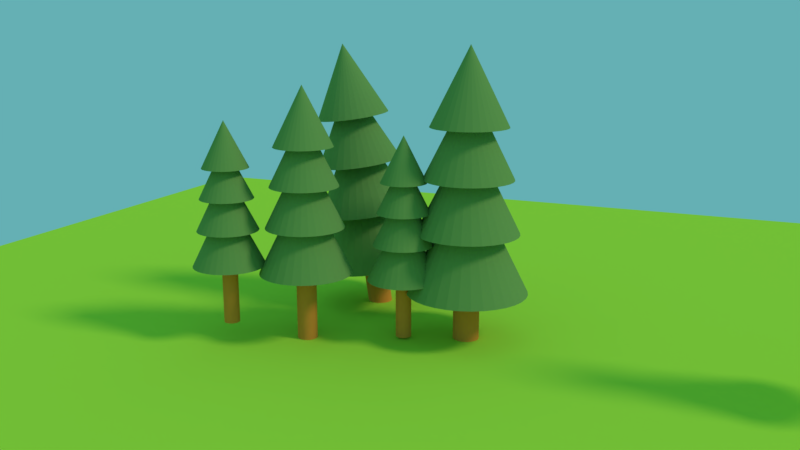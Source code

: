 # Source: trees1course.blend  (saved by Blender 2.78.0; exported with 4.5.12 LTS)
import bpy
from mathutils import Matrix  # noqa: F401  (used for matrix-valued properties, if any)

bpy.ops.wm.read_factory_settings(use_empty=True)
scene = bpy.context.scene
scene.name = 'Scene'

# ---- collections
col_collection_1 = bpy.data.collections.new('Collection 1'); scene.collection.children.link(col_collection_1)

# ---- materials (node trees are filled in below, after node groups)
mat_leaves = bpy.data.materials.new('leaves')
mat_leaves.alpha_threshold = 0.0
mat_leaves.diffuse_color = (0.4397, 0.7991, 0.1981, 1.0)
mat_leaves.roughness = 0.5
mat_wood = bpy.data.materials.new('wood')
mat_wood.alpha_threshold = 0.0
mat_wood.roughness = 0.5
mat_material_001 = bpy.data.materials.new('Material.001')
mat_material_001.alpha_threshold = 0.0
mat_material_001.roughness = 0.5

# ---- material node trees
mat_leaves.use_nodes = True; mat_leaves.node_tree.nodes.clear()
_N = mat_leaves.node_tree.nodes; _L = mat_leaves.node_tree.links
n0 = _N.new('ShaderNodeOutputMaterial'); n0.name = 'Material Output'; n0.location = (300, 300)
n1 = _N.new('ShaderNodeBsdfDiffuse'); n1.name = 'Diffuse BSDF'; n1.location = (10, 300)
n1.inputs[0].default_value = (0.1919, 0.3424, 0.08935, 1.0)
_L.new(n1.outputs[0], n0.inputs[0])
n0.is_active_output = True
mat_wood.use_nodes = True; mat_wood.node_tree.nodes.clear()
_N = mat_wood.node_tree.nodes; _L = mat_wood.node_tree.links
n0 = _N.new('ShaderNodeOutputMaterial'); n0.name = 'Material Output'; n0.location = (300, 300)
n1 = _N.new('ShaderNodeBsdfDiffuse'); n1.name = 'Diffuse BSDF'; n1.location = (10, 300)
n1.inputs[0].default_value = (0.8829, 0.2831, 0.04302, 1.0)
_L.new(n1.outputs[0], n0.inputs[0])
n0.is_active_output = True
mat_material_001.use_nodes = True; mat_material_001.node_tree.nodes.clear()
_N = mat_material_001.node_tree.nodes; _L = mat_material_001.node_tree.links
n0 = _N.new('ShaderNodeOutputMaterial'); n0.name = 'Material Output'; n0.location = (300, 300)
n1 = _N.new('ShaderNodeBsdfDiffuse'); n1.name = 'Diffuse BSDF'; n1.location = (10, 300)
n1.inputs[0].default_value = (0.4823, 0.8, 0.05557, 1.0)
_L.new(n1.outputs[0], n0.inputs[0])
n0.is_active_output = True

# ---- world
world_world = bpy.data.worlds.new('World'); scene.world = world_world
world_world.color = (0.1295, 0.432, 0.4575)
world_world.use_sun_shadow = False
world_world.sun_shadow_jitter_overblur = 0.0
world_world.cycles.sampling_method = 'MANUAL'

# ---- cameras
cam_camera = bpy.data.cameras.new('Camera')
cam_camera.clip_end = 100.0
cam_camera.lens = 35.0
cam_camera.sensor_width = 32.0
cam_camera.sensor_height = 18.0
cam_camera.ortho_scale = 7.314
cam_camera.dof.focus_distance = 0.0

# ---- lights
light_lamp = bpy.data.lights.new('Lamp', 'SUN')
light_lamp.transmission_factor = 0.0
light_lamp.cutoff_distance = 30.0
light_lamp.angle = 0.1993
light_lamp.energy = 1.0
light_lamp.shadow_buffer_clip_start = 1.001
light_lamp.shadow_soft_size = 0.1
light_lamp.shadow_cascade_max_distance = 1000.0

# ---- meshes
me_cone_007 = bpy.data.meshes.new('Cone.007')
me_cone_007.from_pydata([(-9.724e-08, 0.3384, -3.684), (-9.724e-08, 0.3384, -0.9763), (0.06602, 0.3319, -3.684), (0.06602, 0.3319, -0.9763), (0.1295, 0.3126, -3.684), (0.1295, 0.3126, -0.9763), (0.188, 0.2814, -3.684), (0.188, 0.2814, -0.9763), (0.2393, 0.2393, -3.684), (0.2393, 0.2393, -0.9763), (0.2814, 0.188, -3.684), (0.2814, 0.188, -0.9763), (0.3126, 0.1295, -3.684), (0.3126, 0.1295, -0.9763), (0.3319, 0.06602, -3.684), (0.3319, 0.06602, -0.9763), (0.3384, -2.618e-07, -3.684), (0.3384, -2.618e-07, -0.9763), (0.3319, -0.06602, -3.684), (0.3319, -0.06602, -0.9763), (0.3126, -0.1295, -3.684), (0.3126, -0.1295, -0.9763), (0.2814, -0.188, -3.684), (0.2814, -0.188, -0.9763), (0.2393, -0.2393, -3.684), (0.2393, -0.2393, -0.9763), (0.188, -0.2814, -3.684), (0.188, -0.2814, -0.9763), (0.1295, -0.3126, -3.684), (0.1295, -0.3126, -0.9763), (0.06602, -0.3319, -3.684), (0.06602, -0.3319, -0.9763), (-2.075e-07, -0.3384, -3.684), (-2.075e-07, -0.3384, -0.9763), (-0.06602, -0.3319, -3.684), (-0.06602, -0.3319, -0.9763), (-0.1295, -0.3126, -3.684), (-0.1295, -0.3126, -0.9763), (-0.188, -0.2814, -3.684), (-0.188, -0.2814, -0.9763), (-0.2393, -0.2393, -3.684), (-0.2393, -0.2393, -0.9763), (-0.2814, -0.188, -3.684), (-0.2814, -0.188, -0.9763), (-0.3126, -0.1295, -3.684), (-0.3126, -0.1295, -0.9763), (-0.3319, -0.06602, -3.684), (-0.3319, -0.06602, -0.9763), (-0.3384, 3.936e-08, -3.684), (-0.3384, 3.936e-08, -0.9763), (-0.3319, 0.06602, -3.684), (-0.3319, 0.06602, -0.9763), (-0.3126, 0.1295, -3.684), (-0.3126, 0.1295, -0.9763), (-0.2814, 0.188, -3.684), (-0.2814, 0.188, -0.9763), (-0.2393, 0.2393, -3.684), (-0.2393, 0.2393, -0.9763), (-0.188, 0.2814, -3.684), (-0.188, 0.2814, -0.9763), (-0.1295, 0.3126, -3.684), (-0.1295, 0.3126, -0.9763), (-0.06602, 0.3319, -3.684), (-0.06602, 0.3319, -0.9763), (-9.724e-08, 1.567, -1.123), (0.3057, 1.537, -1.123), (0.5997, 1.448, -1.123), (0.8706, 1.303, -1.123), (1.108, 1.108, -1.123), (1.303, 0.8706, -1.123), (1.448, 0.5997, -1.123), (1.537, 0.3057, -1.123), (1.567, -1.691e-07, -1.123), (-9.724e-08, -2.874e-07, 2.011), (1.537, -0.3057, -1.123), (1.448, -0.5997, -1.123), (1.303, -0.8706, -1.123), (1.108, -1.108, -1.123), (0.8706, -1.303, -1.123), (0.5997, -1.448, -1.123), (0.3057, -1.537, -1.123), (-6.078e-07, -1.567, -1.123), (-0.3057, -1.537, -1.123), (-0.5997, -1.448, -1.123), (-0.8706, -1.303, -1.123), (-1.108, -1.108, -1.123), (-1.303, -0.8706, -1.123), (-1.448, -0.5997, -1.123), (-1.537, -0.3057, -1.123), (-1.567, 1.226e-06, -1.123), (-1.537, 0.3057, -1.123), (-1.448, 0.5997, -1.123), (-1.303, 0.8706, -1.123), (-1.108, 1.108, -1.123), (-0.8706, 1.303, -1.123), (-0.5997, 1.448, -1.123), (-0.3057, 1.537, -1.123), (-9.724e-08, 1.328, 0.4228), (0.2591, 1.302, 0.4228), (0.5082, 1.227, 0.4228), (0.7378, 1.104, 0.4228), (0.939, 0.939, 0.4228), (1.104, 0.7378, 0.4228), (1.227, 0.5082, 0.4228), (1.302, 0.2591, 0.4228), (1.328, -1.871e-07, 0.4228), (-9.724e-08, -2.874e-07, 3.079), (1.302, -0.2591, 0.4228), (1.227, -0.5082, 0.4228), (1.104, -0.7378, 0.4228), (0.939, -0.939, 0.4228), (0.7378, -1.104, 0.4228), (0.5082, -1.227, 0.4228), (0.2591, -1.302, 0.4228), (-5.3e-07, -1.328, 0.4228), (-0.2591, -1.302, 0.4228), (-0.5082, -1.227, 0.4228), (-0.7378, -1.104, 0.4228), (-0.939, -0.939, 0.4228), (-1.104, -0.7378, 0.4228), (-1.227, -0.5082, 0.4228), (-1.302, -0.2591, 0.4228), (-1.328, 9.949e-07, 0.4228), (-1.302, 0.2591, 0.4228), (-1.227, 0.5082, 0.4228), (-1.104, 0.7378, 0.4228), (-0.939, 0.939, 0.4228), (-0.7378, 1.104, 0.4228), (-0.5082, 1.227, 0.4228), (-0.2591, 1.302, 0.4228), (-9.724e-08, 1.159, 1.803), (0.2261, 1.137, 1.803), (0.4435, 1.071, 1.803), (0.6439, 0.9636, 1.803), (0.8195, 0.8195, 1.803), (0.9636, 0.6439, 1.803), (1.071, 0.4435, 1.803), (1.137, 0.2261, 1.803), (1.159, -1.999e-07, 1.803), (-9.724e-08, -2.874e-07, 4.121), (1.137, -0.2261, 1.803), (1.071, -0.4435, 1.803), (0.9636, -0.6439, 1.803), (0.8195, -0.8195, 1.803), (0.6439, -0.9636, 1.803), (0.4435, -1.071, 1.803), (0.2261, -1.137, 1.803), (-4.749e-07, -1.159, 1.803), (-0.2261, -1.137, 1.803), (-0.4435, -1.071, 1.803), (-0.6439, -0.9636, 1.803), (-0.8195, -0.8195, 1.803), (-0.9636, -0.6439, 1.803), (-1.071, -0.4435, 1.803), (-1.137, -0.2261, 1.803), (-1.159, 8.317e-07, 1.803), (-1.137, 0.2261, 1.803), (-1.071, 0.4435, 1.803), (-0.9636, 0.6439, 1.803), (-0.8195, 0.8195, 1.803), (-0.6439, 0.9636, 1.803), (-0.4435, 1.071, 1.803), (-0.2261, 1.137, 1.803), (-9.724e-08, 1.0, 3.11), (0.1951, 0.9808, 3.11), (0.3827, 0.9239, 3.11), (0.5556, 0.8315, 3.11), (0.7071, 0.7071, 3.11), (0.8315, 0.5556, 3.11), (0.9239, 0.3827, 3.11), (0.9808, 0.1951, 3.11), (1.0, -2.119e-07, 3.11), (-9.724e-08, -2.874e-07, 5.11), (0.9808, -0.1951, 3.11), (0.9239, -0.3827, 3.11), (0.8315, -0.5556, 3.11), (0.7071, -0.7071, 3.11), (0.5556, -0.8315, 3.11), (0.3827, -0.9239, 3.11), (0.1951, -0.9808, 3.11), (-4.231e-07, -1.0, 3.11), (-0.1951, -0.9808, 3.11), (-0.3827, -0.9239, 3.11), (-0.5556, -0.8315, 3.11), (-0.7071, -0.7071, 3.11), (-0.8315, -0.5556, 3.11), (-0.9239, -0.3827, 3.11), (-0.9808, -0.1951, 3.11), (-1.0, 6.782e-07, 3.11), (-0.9808, 0.1951, 3.11), (-0.9239, 0.3827, 3.11), (-0.8315, 0.5556, 3.11), (-0.7071, 0.7071, 3.11), (-0.5556, 0.8315, 3.11), (-0.3827, 0.9239, 3.11), (-0.1951, 0.9808, 3.11)], [], [(0, 1, 3, 2), (2, 3, 5, 4), (4, 5, 7, 6), (6, 7, 9, 8), (8, 9, 11, 10), (10, 11, 13, 12), (12, 13, 15, 14), (14, 15, 17, 16), (16, 17, 19, 18), (18, 19, 21, 20), (20, 21, 23, 22), (22, 23, 25, 24), (24, 25, 27, 26), (26, 27, 29, 28), (28, 29, 31, 30), (30, 31, 33, 32), (32, 33, 35, 34), (34, 35, 37, 36), (36, 37, 39, 38), (38, 39, 41, 40), (40, 41, 43, 42), (42, 43, 45, 44), (44, 45, 47, 46), (46, 47, 49, 48), (48, 49, 51, 50), (50, 51, 53, 52), (52, 53, 55, 54), (54, 55, 57, 56), (56, 57, 59, 58), (58, 59, 61, 60), (3, 1, 63, 61, 59, 57, 55, 53, 51, 49, 47, 45, 43, 41, 39, 37, 35, 33, 31, 29, 27, 25, 23, 21, 19, 17, 15, 13, 11, 9, 7, 5), (60, 61, 63, 62), (62, 63, 1, 0), (0, 2, 4, 6, 8, 10, 12, 14, 16, 18, 20, 22, 24, 26, 28, 30, 32, 34, 36, 38, 40, 42, 44, 46, 48, 50, 52, 54, 56, 58, 60, 62), (64, 73, 65), (65, 73, 66), (66, 73, 67), (67, 73, 68), (68, 73, 69), (69, 73, 70), (70, 73, 71), (71, 73, 72), (72, 73, 74), (74, 73, 75), (75, 73, 76), (76, 73, 77), (77, 73, 78), (78, 73, 79), (79, 73, 80), (80, 73, 81), (81, 73, 82), (82, 73, 83), (83, 73, 84), (84, 73, 85), (85, 73, 86), (86, 73, 87), (87, 73, 88), (88, 73, 89), (89, 73, 90), (90, 73, 91), (91, 73, 92), (92, 73, 93), (93, 73, 94), (94, 73, 95), (95, 73, 96), (96, 73, 64), (64, 65, 66, 67, 68, 69, 70, 71, 72, 74, 75, 76, 77, 78, 79, 80, 81, 82, 83, 84, 85, 86, 87, 88, 89, 90, 91, 92, 93, 94, 95, 96), (97, 106, 98), (98, 106, 99), (99, 106, 100), (100, 106, 101), (101, 106, 102), (102, 106, 103), (103, 106, 104), (104, 106, 105), (105, 106, 107), (107, 106, 108), (108, 106, 109), (109, 106, 110), (110, 106, 111), (111, 106, 112), (112, 106, 113), (113, 106, 114), (114, 106, 115), (115, 106, 116), (116, 106, 117), (117, 106, 118), (118, 106, 119), (119, 106, 120), (120, 106, 121), (121, 106, 122), (122, 106, 123), (123, 106, 124), (124, 106, 125), (125, 106, 126), (126, 106, 127), (127, 106, 128), (128, 106, 129), (129, 106, 97), (97, 98, 99, 100, 101, 102, 103, 104, 105, 107, 108, 109, 110, 111, 112, 113, 114, 115, 116, 117, 118, 119, 120, 121, 122, 123, 124, 125, 126, 127, 128, 129), (130, 139, 131), (131, 139, 132), (132, 139, 133), (133, 139, 134), (134, 139, 135), (135, 139, 136), (136, 139, 137), (137, 139, 138), (138, 139, 140), (140, 139, 141), (141, 139, 142), (142, 139, 143), (143, 139, 144), (144, 139, 145), (145, 139, 146), (146, 139, 147), (147, 139, 148), (148, 139, 149), (149, 139, 150), (150, 139, 151), (151, 139, 152), (152, 139, 153), (153, 139, 154), (154, 139, 155), (155, 139, 156), (156, 139, 157), (157, 139, 158), (158, 139, 159), (159, 139, 160), (160, 139, 161), (161, 139, 162), (162, 139, 130), (130, 131, 132, 133, 134, 135, 136, 137, 138, 140, 141, 142, 143, 144, 145, 146, 147, 148, 149, 150, 151, 152, 153, 154, 155, 156, 157, 158, 159, 160, 161, 162), (163, 172, 164), (164, 172, 165), (165, 172, 166), (166, 172, 167), (167, 172, 168), (168, 172, 169), (169, 172, 170), (170, 172, 171), (171, 172, 173), (173, 172, 174), (174, 172, 175), (175, 172, 176), (176, 172, 177), (177, 172, 178), (178, 172, 179), (179, 172, 180), (180, 172, 181), (181, 172, 182), (182, 172, 183), (183, 172, 184), (184, 172, 185), (185, 172, 186), (186, 172, 187), (187, 172, 188), (188, 172, 189), (189, 172, 190), (190, 172, 191), (191, 172, 192), (192, 172, 193), (193, 172, 194), (194, 172, 195), (195, 172, 163), (163, 164, 165, 166, 167, 168, 169, 170, 171, 173, 174, 175, 176, 177, 178, 179, 180, 181, 182, 183, 184, 185, 186, 187, 188, 189, 190, 191, 192, 193, 194, 195)])
me_cone_007.polygons.foreach_set('material_index', [1, 1, 1, 1, 1, 1, 1, 1, 1, 1, 1, 1, 1, 1, 1, 1, 1, 1, 1, 1, 1, 1, 1, 1, 1, 1, 1, 1, 1, 1, 1, 1, 1, 1, 0, 0, 0, 0, 0, 0, 0, 0, 0, 0, 0, 0, 0, 0, 0, 0, 0, 0, 0, 0, 0, 0, 0, 0, 0, 0, 0, 0, 0, 0, 0, 0, 0, 0, 0, 0, 0, 0, 0, 0, 0, 0, 0, 0, 0, 0, 0, 0, 0, 0, 0, 0, 0, 0, 0, 0, 0, 0, 0, 0, 0, 0, 0, 0, 0, 0, 0, 0, 0, 0, 0, 0, 0, 0, 0, 0, 0, 0, 0, 0, 0, 0, 0, 0, 0, 0, 0, 0, 0, 0, 0, 0, 0, 0, 0, 0, 0, 0, 0, 0, 0, 0, 0, 0, 0, 0, 0, 0, 0, 0, 0, 0, 0, 0, 0, 0, 0, 0, 0, 0, 0, 0, 0, 0, 0, 0, 0, 0, 0, 0, 0, 0])
me_cone_007.materials.append(mat_leaves)
me_cone_007.materials.append(mat_wood)
me_cone_007.use_remesh_preserve_volume = False
me_cone_007.use_remesh_preserve_attributes = False
me_cone_007.use_mirror_vertex_groups = False
me_cone_007.update()
me_cone_006 = bpy.data.meshes.new('Cone.006')
me_cone_006.from_pydata([(-9.724e-08, 0.3384, -3.684), (-9.724e-08, 0.3384, -0.9763), (0.06602, 0.3319, -3.684), (0.06602, 0.3319, -0.9763), (0.1295, 0.3126, -3.684), (0.1295, 0.3126, -0.9763), (0.188, 0.2814, -3.684), (0.188, 0.2814, -0.9763), (0.2393, 0.2393, -3.684), (0.2393, 0.2393, -0.9763), (0.2814, 0.188, -3.684), (0.2814, 0.188, -0.9763), (0.3126, 0.1295, -3.684), (0.3126, 0.1295, -0.9763), (0.3319, 0.06602, -3.684), (0.3319, 0.06602, -0.9763), (0.3384, -2.618e-07, -3.684), (0.3384, -2.618e-07, -0.9763), (0.3319, -0.06602, -3.684), (0.3319, -0.06602, -0.9763), (0.3126, -0.1295, -3.684), (0.3126, -0.1295, -0.9763), (0.2814, -0.188, -3.684), (0.2814, -0.188, -0.9763), (0.2393, -0.2393, -3.684), (0.2393, -0.2393, -0.9763), (0.188, -0.2814, -3.684), (0.188, -0.2814, -0.9763), (0.1295, -0.3126, -3.684), (0.1295, -0.3126, -0.9763), (0.06602, -0.3319, -3.684), (0.06602, -0.3319, -0.9763), (-2.075e-07, -0.3384, -3.684), (-2.075e-07, -0.3384, -0.9763), (-0.06602, -0.3319, -3.684), (-0.06602, -0.3319, -0.9763), (-0.1295, -0.3126, -3.684), (-0.1295, -0.3126, -0.9763), (-0.188, -0.2814, -3.684), (-0.188, -0.2814, -0.9763), (-0.2393, -0.2393, -3.684), (-0.2393, -0.2393, -0.9763), (-0.2814, -0.188, -3.684), (-0.2814, -0.188, -0.9763), (-0.3126, -0.1295, -3.684), (-0.3126, -0.1295, -0.9763), (-0.3319, -0.06602, -3.684), (-0.3319, -0.06602, -0.9763), (-0.3384, 3.936e-08, -3.684), (-0.3384, 3.936e-08, -0.9763), (-0.3319, 0.06602, -3.684), (-0.3319, 0.06602, -0.9763), (-0.3126, 0.1295, -3.684), (-0.3126, 0.1295, -0.9763), (-0.2814, 0.188, -3.684), (-0.2814, 0.188, -0.9763), (-0.2393, 0.2393, -3.684), (-0.2393, 0.2393, -0.9763), (-0.188, 0.2814, -3.684), (-0.188, 0.2814, -0.9763), (-0.1295, 0.3126, -3.684), (-0.1295, 0.3126, -0.9763), (-0.06602, 0.3319, -3.684), (-0.06602, 0.3319, -0.9763), (-9.724e-08, 1.567, -1.123), (0.3057, 1.537, -1.123), (0.5997, 1.448, -1.123), (0.8706, 1.303, -1.123), (1.108, 1.108, -1.123), (1.303, 0.8706, -1.123), (1.448, 0.5997, -1.123), (1.537, 0.3057, -1.123), (1.567, -1.691e-07, -1.123), (-9.724e-08, -2.874e-07, 2.011), (1.537, -0.3057, -1.123), (1.448, -0.5997, -1.123), (1.303, -0.8706, -1.123), (1.108, -1.108, -1.123), (0.8706, -1.303, -1.123), (0.5997, -1.448, -1.123), (0.3057, -1.537, -1.123), (-6.078e-07, -1.567, -1.123), (-0.3057, -1.537, -1.123), (-0.5997, -1.448, -1.123), (-0.8706, -1.303, -1.123), (-1.108, -1.108, -1.123), (-1.303, -0.8706, -1.123), (-1.448, -0.5997, -1.123), (-1.537, -0.3057, -1.123), (-1.567, 1.226e-06, -1.123), (-1.537, 0.3057, -1.123), (-1.448, 0.5997, -1.123), (-1.303, 0.8706, -1.123), (-1.108, 1.108, -1.123), (-0.8706, 1.303, -1.123), (-0.5997, 1.448, -1.123), (-0.3057, 1.537, -1.123), (-9.724e-08, 1.328, 0.4228), (0.2591, 1.302, 0.4228), (0.5082, 1.227, 0.4228), (0.7378, 1.104, 0.4228), (0.939, 0.939, 0.4228), (1.104, 0.7378, 0.4228), (1.227, 0.5082, 0.4228), (1.302, 0.2591, 0.4228), (1.328, -1.871e-07, 0.4228), (-9.724e-08, -2.874e-07, 3.079), (1.302, -0.2591, 0.4228), (1.227, -0.5082, 0.4228), (1.104, -0.7378, 0.4228), (0.939, -0.939, 0.4228), (0.7378, -1.104, 0.4228), (0.5082, -1.227, 0.4228), (0.2591, -1.302, 0.4228), (-5.3e-07, -1.328, 0.4228), (-0.2591, -1.302, 0.4228), (-0.5082, -1.227, 0.4228), (-0.7378, -1.104, 0.4228), (-0.939, -0.939, 0.4228), (-1.104, -0.7378, 0.4228), (-1.227, -0.5082, 0.4228), (-1.302, -0.2591, 0.4228), (-1.328, 9.949e-07, 0.4228), (-1.302, 0.2591, 0.4228), (-1.227, 0.5082, 0.4228), (-1.104, 0.7378, 0.4228), (-0.939, 0.939, 0.4228), (-0.7378, 1.104, 0.4228), (-0.5082, 1.227, 0.4228), (-0.2591, 1.302, 0.4228), (-9.724e-08, 1.159, 1.803), (0.2261, 1.137, 1.803), (0.4435, 1.071, 1.803), (0.6439, 0.9636, 1.803), (0.8195, 0.8195, 1.803), (0.9636, 0.6439, 1.803), (1.071, 0.4435, 1.803), (1.137, 0.2261, 1.803), (1.159, -1.999e-07, 1.803), (-9.724e-08, -2.874e-07, 4.121), (1.137, -0.2261, 1.803), (1.071, -0.4435, 1.803), (0.9636, -0.6439, 1.803), (0.8195, -0.8195, 1.803), (0.6439, -0.9636, 1.803), (0.4435, -1.071, 1.803), (0.2261, -1.137, 1.803), (-4.749e-07, -1.159, 1.803), (-0.2261, -1.137, 1.803), (-0.4435, -1.071, 1.803), (-0.6439, -0.9636, 1.803), (-0.8195, -0.8195, 1.803), (-0.9636, -0.6439, 1.803), (-1.071, -0.4435, 1.803), (-1.137, -0.2261, 1.803), (-1.159, 8.317e-07, 1.803), (-1.137, 0.2261, 1.803), (-1.071, 0.4435, 1.803), (-0.9636, 0.6439, 1.803), (-0.8195, 0.8195, 1.803), (-0.6439, 0.9636, 1.803), (-0.4435, 1.071, 1.803), (-0.2261, 1.137, 1.803), (-9.724e-08, 1.0, 3.11), (0.1951, 0.9808, 3.11), (0.3827, 0.9239, 3.11), (0.5556, 0.8315, 3.11), (0.7071, 0.7071, 3.11), (0.8315, 0.5556, 3.11), (0.9239, 0.3827, 3.11), (0.9808, 0.1951, 3.11), (1.0, -2.119e-07, 3.11), (-9.724e-08, -2.874e-07, 5.11), (0.9808, -0.1951, 3.11), (0.9239, -0.3827, 3.11), (0.8315, -0.5556, 3.11), (0.7071, -0.7071, 3.11), (0.5556, -0.8315, 3.11), (0.3827, -0.9239, 3.11), (0.1951, -0.9808, 3.11), (-4.231e-07, -1.0, 3.11), (-0.1951, -0.9808, 3.11), (-0.3827, -0.9239, 3.11), (-0.5556, -0.8315, 3.11), (-0.7071, -0.7071, 3.11), (-0.8315, -0.5556, 3.11), (-0.9239, -0.3827, 3.11), (-0.9808, -0.1951, 3.11), (-1.0, 6.782e-07, 3.11), (-0.9808, 0.1951, 3.11), (-0.9239, 0.3827, 3.11), (-0.8315, 0.5556, 3.11), (-0.7071, 0.7071, 3.11), (-0.5556, 0.8315, 3.11), (-0.3827, 0.9239, 3.11), (-0.1951, 0.9808, 3.11)], [], [(0, 1, 3, 2), (2, 3, 5, 4), (4, 5, 7, 6), (6, 7, 9, 8), (8, 9, 11, 10), (10, 11, 13, 12), (12, 13, 15, 14), (14, 15, 17, 16), (16, 17, 19, 18), (18, 19, 21, 20), (20, 21, 23, 22), (22, 23, 25, 24), (24, 25, 27, 26), (26, 27, 29, 28), (28, 29, 31, 30), (30, 31, 33, 32), (32, 33, 35, 34), (34, 35, 37, 36), (36, 37, 39, 38), (38, 39, 41, 40), (40, 41, 43, 42), (42, 43, 45, 44), (44, 45, 47, 46), (46, 47, 49, 48), (48, 49, 51, 50), (50, 51, 53, 52), (52, 53, 55, 54), (54, 55, 57, 56), (56, 57, 59, 58), (58, 59, 61, 60), (3, 1, 63, 61, 59, 57, 55, 53, 51, 49, 47, 45, 43, 41, 39, 37, 35, 33, 31, 29, 27, 25, 23, 21, 19, 17, 15, 13, 11, 9, 7, 5), (60, 61, 63, 62), (62, 63, 1, 0), (0, 2, 4, 6, 8, 10, 12, 14, 16, 18, 20, 22, 24, 26, 28, 30, 32, 34, 36, 38, 40, 42, 44, 46, 48, 50, 52, 54, 56, 58, 60, 62), (64, 73, 65), (65, 73, 66), (66, 73, 67), (67, 73, 68), (68, 73, 69), (69, 73, 70), (70, 73, 71), (71, 73, 72), (72, 73, 74), (74, 73, 75), (75, 73, 76), (76, 73, 77), (77, 73, 78), (78, 73, 79), (79, 73, 80), (80, 73, 81), (81, 73, 82), (82, 73, 83), (83, 73, 84), (84, 73, 85), (85, 73, 86), (86, 73, 87), (87, 73, 88), (88, 73, 89), (89, 73, 90), (90, 73, 91), (91, 73, 92), (92, 73, 93), (93, 73, 94), (94, 73, 95), (95, 73, 96), (96, 73, 64), (64, 65, 66, 67, 68, 69, 70, 71, 72, 74, 75, 76, 77, 78, 79, 80, 81, 82, 83, 84, 85, 86, 87, 88, 89, 90, 91, 92, 93, 94, 95, 96), (97, 106, 98), (98, 106, 99), (99, 106, 100), (100, 106, 101), (101, 106, 102), (102, 106, 103), (103, 106, 104), (104, 106, 105), (105, 106, 107), (107, 106, 108), (108, 106, 109), (109, 106, 110), (110, 106, 111), (111, 106, 112), (112, 106, 113), (113, 106, 114), (114, 106, 115), (115, 106, 116), (116, 106, 117), (117, 106, 118), (118, 106, 119), (119, 106, 120), (120, 106, 121), (121, 106, 122), (122, 106, 123), (123, 106, 124), (124, 106, 125), (125, 106, 126), (126, 106, 127), (127, 106, 128), (128, 106, 129), (129, 106, 97), (97, 98, 99, 100, 101, 102, 103, 104, 105, 107, 108, 109, 110, 111, 112, 113, 114, 115, 116, 117, 118, 119, 120, 121, 122, 123, 124, 125, 126, 127, 128, 129), (130, 139, 131), (131, 139, 132), (132, 139, 133), (133, 139, 134), (134, 139, 135), (135, 139, 136), (136, 139, 137), (137, 139, 138), (138, 139, 140), (140, 139, 141), (141, 139, 142), (142, 139, 143), (143, 139, 144), (144, 139, 145), (145, 139, 146), (146, 139, 147), (147, 139, 148), (148, 139, 149), (149, 139, 150), (150, 139, 151), (151, 139, 152), (152, 139, 153), (153, 139, 154), (154, 139, 155), (155, 139, 156), (156, 139, 157), (157, 139, 158), (158, 139, 159), (159, 139, 160), (160, 139, 161), (161, 139, 162), (162, 139, 130), (130, 131, 132, 133, 134, 135, 136, 137, 138, 140, 141, 142, 143, 144, 145, 146, 147, 148, 149, 150, 151, 152, 153, 154, 155, 156, 157, 158, 159, 160, 161, 162), (163, 172, 164), (164, 172, 165), (165, 172, 166), (166, 172, 167), (167, 172, 168), (168, 172, 169), (169, 172, 170), (170, 172, 171), (171, 172, 173), (173, 172, 174), (174, 172, 175), (175, 172, 176), (176, 172, 177), (177, 172, 178), (178, 172, 179), (179, 172, 180), (180, 172, 181), (181, 172, 182), (182, 172, 183), (183, 172, 184), (184, 172, 185), (185, 172, 186), (186, 172, 187), (187, 172, 188), (188, 172, 189), (189, 172, 190), (190, 172, 191), (191, 172, 192), (192, 172, 193), (193, 172, 194), (194, 172, 195), (195, 172, 163), (163, 164, 165, 166, 167, 168, 169, 170, 171, 173, 174, 175, 176, 177, 178, 179, 180, 181, 182, 183, 184, 185, 186, 187, 188, 189, 190, 191, 192, 193, 194, 195)])
me_cone_006.polygons.foreach_set('material_index', [1, 1, 1, 1, 1, 1, 1, 1, 1, 1, 1, 1, 1, 1, 1, 1, 1, 1, 1, 1, 1, 1, 1, 1, 1, 1, 1, 1, 1, 1, 1, 1, 1, 1, 0, 0, 0, 0, 0, 0, 0, 0, 0, 0, 0, 0, 0, 0, 0, 0, 0, 0, 0, 0, 0, 0, 0, 0, 0, 0, 0, 0, 0, 0, 0, 0, 0, 0, 0, 0, 0, 0, 0, 0, 0, 0, 0, 0, 0, 0, 0, 0, 0, 0, 0, 0, 0, 0, 0, 0, 0, 0, 0, 0, 0, 0, 0, 0, 0, 0, 0, 0, 0, 0, 0, 0, 0, 0, 0, 0, 0, 0, 0, 0, 0, 0, 0, 0, 0, 0, 0, 0, 0, 0, 0, 0, 0, 0, 0, 0, 0, 0, 0, 0, 0, 0, 0, 0, 0, 0, 0, 0, 0, 0, 0, 0, 0, 0, 0, 0, 0, 0, 0, 0, 0, 0, 0, 0, 0, 0, 0, 0, 0, 0, 0, 0])
me_cone_006.materials.append(mat_leaves)
me_cone_006.materials.append(mat_wood)
me_cone_006.use_remesh_preserve_volume = False
me_cone_006.use_remesh_preserve_attributes = False
me_cone_006.use_mirror_vertex_groups = False
me_cone_006.update()
me_cone_005 = bpy.data.meshes.new('Cone.005')
me_cone_005.from_pydata([(-9.724e-08, 0.3384, -3.684), (-9.724e-08, 0.3384, -0.9763), (0.06602, 0.3319, -3.684), (0.06602, 0.3319, -0.9763), (0.1295, 0.3126, -3.684), (0.1295, 0.3126, -0.9763), (0.188, 0.2814, -3.684), (0.188, 0.2814, -0.9763), (0.2393, 0.2393, -3.684), (0.2393, 0.2393, -0.9763), (0.2814, 0.188, -3.684), (0.2814, 0.188, -0.9763), (0.3126, 0.1295, -3.684), (0.3126, 0.1295, -0.9763), (0.3319, 0.06602, -3.684), (0.3319, 0.06602, -0.9763), (0.3384, -2.618e-07, -3.684), (0.3384, -2.618e-07, -0.9763), (0.3319, -0.06602, -3.684), (0.3319, -0.06602, -0.9763), (0.3126, -0.1295, -3.684), (0.3126, -0.1295, -0.9763), (0.2814, -0.188, -3.684), (0.2814, -0.188, -0.9763), (0.2393, -0.2393, -3.684), (0.2393, -0.2393, -0.9763), (0.188, -0.2814, -3.684), (0.188, -0.2814, -0.9763), (0.1295, -0.3126, -3.684), (0.1295, -0.3126, -0.9763), (0.06602, -0.3319, -3.684), (0.06602, -0.3319, -0.9763), (-2.075e-07, -0.3384, -3.684), (-2.075e-07, -0.3384, -0.9763), (-0.06602, -0.3319, -3.684), (-0.06602, -0.3319, -0.9763), (-0.1295, -0.3126, -3.684), (-0.1295, -0.3126, -0.9763), (-0.188, -0.2814, -3.684), (-0.188, -0.2814, -0.9763), (-0.2393, -0.2393, -3.684), (-0.2393, -0.2393, -0.9763), (-0.2814, -0.188, -3.684), (-0.2814, -0.188, -0.9763), (-0.3126, -0.1295, -3.684), (-0.3126, -0.1295, -0.9763), (-0.3319, -0.06602, -3.684), (-0.3319, -0.06602, -0.9763), (-0.3384, 3.936e-08, -3.684), (-0.3384, 3.936e-08, -0.9763), (-0.3319, 0.06602, -3.684), (-0.3319, 0.06602, -0.9763), (-0.3126, 0.1295, -3.684), (-0.3126, 0.1295, -0.9763), (-0.2814, 0.188, -3.684), (-0.2814, 0.188, -0.9763), (-0.2393, 0.2393, -3.684), (-0.2393, 0.2393, -0.9763), (-0.188, 0.2814, -3.684), (-0.188, 0.2814, -0.9763), (-0.1295, 0.3126, -3.684), (-0.1295, 0.3126, -0.9763), (-0.06602, 0.3319, -3.684), (-0.06602, 0.3319, -0.9763), (-9.724e-08, 1.567, -1.123), (0.3057, 1.537, -1.123), (0.5997, 1.448, -1.123), (0.8706, 1.303, -1.123), (1.108, 1.108, -1.123), (1.303, 0.8706, -1.123), (1.448, 0.5997, -1.123), (1.537, 0.3057, -1.123), (1.567, -1.691e-07, -1.123), (-9.724e-08, -2.874e-07, 2.011), (1.537, -0.3057, -1.123), (1.448, -0.5997, -1.123), (1.303, -0.8706, -1.123), (1.108, -1.108, -1.123), (0.8706, -1.303, -1.123), (0.5997, -1.448, -1.123), (0.3057, -1.537, -1.123), (-6.078e-07, -1.567, -1.123), (-0.3057, -1.537, -1.123), (-0.5997, -1.448, -1.123), (-0.8706, -1.303, -1.123), (-1.108, -1.108, -1.123), (-1.303, -0.8706, -1.123), (-1.448, -0.5997, -1.123), (-1.537, -0.3057, -1.123), (-1.567, 1.226e-06, -1.123), (-1.537, 0.3057, -1.123), (-1.448, 0.5997, -1.123), (-1.303, 0.8706, -1.123), (-1.108, 1.108, -1.123), (-0.8706, 1.303, -1.123), (-0.5997, 1.448, -1.123), (-0.3057, 1.537, -1.123), (-9.724e-08, 1.328, 0.4228), (0.2591, 1.302, 0.4228), (0.5082, 1.227, 0.4228), (0.7378, 1.104, 0.4228), (0.939, 0.939, 0.4228), (1.104, 0.7378, 0.4228), (1.227, 0.5082, 0.4228), (1.302, 0.2591, 0.4228), (1.328, -1.871e-07, 0.4228), (-9.724e-08, -2.874e-07, 3.079), (1.302, -0.2591, 0.4228), (1.227, -0.5082, 0.4228), (1.104, -0.7378, 0.4228), (0.939, -0.939, 0.4228), (0.7378, -1.104, 0.4228), (0.5082, -1.227, 0.4228), (0.2591, -1.302, 0.4228), (-5.3e-07, -1.328, 0.4228), (-0.2591, -1.302, 0.4228), (-0.5082, -1.227, 0.4228), (-0.7378, -1.104, 0.4228), (-0.939, -0.939, 0.4228), (-1.104, -0.7378, 0.4228), (-1.227, -0.5082, 0.4228), (-1.302, -0.2591, 0.4228), (-1.328, 9.949e-07, 0.4228), (-1.302, 0.2591, 0.4228), (-1.227, 0.5082, 0.4228), (-1.104, 0.7378, 0.4228), (-0.939, 0.939, 0.4228), (-0.7378, 1.104, 0.4228), (-0.5082, 1.227, 0.4228), (-0.2591, 1.302, 0.4228), (-9.724e-08, 1.159, 1.803), (0.2261, 1.137, 1.803), (0.4435, 1.071, 1.803), (0.6439, 0.9636, 1.803), (0.8195, 0.8195, 1.803), (0.9636, 0.6439, 1.803), (1.071, 0.4435, 1.803), (1.137, 0.2261, 1.803), (1.159, -1.999e-07, 1.803), (-9.724e-08, -2.874e-07, 4.121), (1.137, -0.2261, 1.803), (1.071, -0.4435, 1.803), (0.9636, -0.6439, 1.803), (0.8195, -0.8195, 1.803), (0.6439, -0.9636, 1.803), (0.4435, -1.071, 1.803), (0.2261, -1.137, 1.803), (-4.749e-07, -1.159, 1.803), (-0.2261, -1.137, 1.803), (-0.4435, -1.071, 1.803), (-0.6439, -0.9636, 1.803), (-0.8195, -0.8195, 1.803), (-0.9636, -0.6439, 1.803), (-1.071, -0.4435, 1.803), (-1.137, -0.2261, 1.803), (-1.159, 8.317e-07, 1.803), (-1.137, 0.2261, 1.803), (-1.071, 0.4435, 1.803), (-0.9636, 0.6439, 1.803), (-0.8195, 0.8195, 1.803), (-0.6439, 0.9636, 1.803), (-0.4435, 1.071, 1.803), (-0.2261, 1.137, 1.803), (-9.724e-08, 1.0, 3.11), (0.1951, 0.9808, 3.11), (0.3827, 0.9239, 3.11), (0.5556, 0.8315, 3.11), (0.7071, 0.7071, 3.11), (0.8315, 0.5556, 3.11), (0.9239, 0.3827, 3.11), (0.9808, 0.1951, 3.11), (1.0, -2.119e-07, 3.11), (-9.724e-08, -2.874e-07, 5.11), (0.9808, -0.1951, 3.11), (0.9239, -0.3827, 3.11), (0.8315, -0.5556, 3.11), (0.7071, -0.7071, 3.11), (0.5556, -0.8315, 3.11), (0.3827, -0.9239, 3.11), (0.1951, -0.9808, 3.11), (-4.231e-07, -1.0, 3.11), (-0.1951, -0.9808, 3.11), (-0.3827, -0.9239, 3.11), (-0.5556, -0.8315, 3.11), (-0.7071, -0.7071, 3.11), (-0.8315, -0.5556, 3.11), (-0.9239, -0.3827, 3.11), (-0.9808, -0.1951, 3.11), (-1.0, 6.782e-07, 3.11), (-0.9808, 0.1951, 3.11), (-0.9239, 0.3827, 3.11), (-0.8315, 0.5556, 3.11), (-0.7071, 0.7071, 3.11), (-0.5556, 0.8315, 3.11), (-0.3827, 0.9239, 3.11), (-0.1951, 0.9808, 3.11)], [], [(0, 1, 3, 2), (2, 3, 5, 4), (4, 5, 7, 6), (6, 7, 9, 8), (8, 9, 11, 10), (10, 11, 13, 12), (12, 13, 15, 14), (14, 15, 17, 16), (16, 17, 19, 18), (18, 19, 21, 20), (20, 21, 23, 22), (22, 23, 25, 24), (24, 25, 27, 26), (26, 27, 29, 28), (28, 29, 31, 30), (30, 31, 33, 32), (32, 33, 35, 34), (34, 35, 37, 36), (36, 37, 39, 38), (38, 39, 41, 40), (40, 41, 43, 42), (42, 43, 45, 44), (44, 45, 47, 46), (46, 47, 49, 48), (48, 49, 51, 50), (50, 51, 53, 52), (52, 53, 55, 54), (54, 55, 57, 56), (56, 57, 59, 58), (58, 59, 61, 60), (3, 1, 63, 61, 59, 57, 55, 53, 51, 49, 47, 45, 43, 41, 39, 37, 35, 33, 31, 29, 27, 25, 23, 21, 19, 17, 15, 13, 11, 9, 7, 5), (60, 61, 63, 62), (62, 63, 1, 0), (0, 2, 4, 6, 8, 10, 12, 14, 16, 18, 20, 22, 24, 26, 28, 30, 32, 34, 36, 38, 40, 42, 44, 46, 48, 50, 52, 54, 56, 58, 60, 62), (64, 73, 65), (65, 73, 66), (66, 73, 67), (67, 73, 68), (68, 73, 69), (69, 73, 70), (70, 73, 71), (71, 73, 72), (72, 73, 74), (74, 73, 75), (75, 73, 76), (76, 73, 77), (77, 73, 78), (78, 73, 79), (79, 73, 80), (80, 73, 81), (81, 73, 82), (82, 73, 83), (83, 73, 84), (84, 73, 85), (85, 73, 86), (86, 73, 87), (87, 73, 88), (88, 73, 89), (89, 73, 90), (90, 73, 91), (91, 73, 92), (92, 73, 93), (93, 73, 94), (94, 73, 95), (95, 73, 96), (96, 73, 64), (64, 65, 66, 67, 68, 69, 70, 71, 72, 74, 75, 76, 77, 78, 79, 80, 81, 82, 83, 84, 85, 86, 87, 88, 89, 90, 91, 92, 93, 94, 95, 96), (97, 106, 98), (98, 106, 99), (99, 106, 100), (100, 106, 101), (101, 106, 102), (102, 106, 103), (103, 106, 104), (104, 106, 105), (105, 106, 107), (107, 106, 108), (108, 106, 109), (109, 106, 110), (110, 106, 111), (111, 106, 112), (112, 106, 113), (113, 106, 114), (114, 106, 115), (115, 106, 116), (116, 106, 117), (117, 106, 118), (118, 106, 119), (119, 106, 120), (120, 106, 121), (121, 106, 122), (122, 106, 123), (123, 106, 124), (124, 106, 125), (125, 106, 126), (126, 106, 127), (127, 106, 128), (128, 106, 129), (129, 106, 97), (97, 98, 99, 100, 101, 102, 103, 104, 105, 107, 108, 109, 110, 111, 112, 113, 114, 115, 116, 117, 118, 119, 120, 121, 122, 123, 124, 125, 126, 127, 128, 129), (130, 139, 131), (131, 139, 132), (132, 139, 133), (133, 139, 134), (134, 139, 135), (135, 139, 136), (136, 139, 137), (137, 139, 138), (138, 139, 140), (140, 139, 141), (141, 139, 142), (142, 139, 143), (143, 139, 144), (144, 139, 145), (145, 139, 146), (146, 139, 147), (147, 139, 148), (148, 139, 149), (149, 139, 150), (150, 139, 151), (151, 139, 152), (152, 139, 153), (153, 139, 154), (154, 139, 155), (155, 139, 156), (156, 139, 157), (157, 139, 158), (158, 139, 159), (159, 139, 160), (160, 139, 161), (161, 139, 162), (162, 139, 130), (130, 131, 132, 133, 134, 135, 136, 137, 138, 140, 141, 142, 143, 144, 145, 146, 147, 148, 149, 150, 151, 152, 153, 154, 155, 156, 157, 158, 159, 160, 161, 162), (163, 172, 164), (164, 172, 165), (165, 172, 166), (166, 172, 167), (167, 172, 168), (168, 172, 169), (169, 172, 170), (170, 172, 171), (171, 172, 173), (173, 172, 174), (174, 172, 175), (175, 172, 176), (176, 172, 177), (177, 172, 178), (178, 172, 179), (179, 172, 180), (180, 172, 181), (181, 172, 182), (182, 172, 183), (183, 172, 184), (184, 172, 185), (185, 172, 186), (186, 172, 187), (187, 172, 188), (188, 172, 189), (189, 172, 190), (190, 172, 191), (191, 172, 192), (192, 172, 193), (193, 172, 194), (194, 172, 195), (195, 172, 163), (163, 164, 165, 166, 167, 168, 169, 170, 171, 173, 174, 175, 176, 177, 178, 179, 180, 181, 182, 183, 184, 185, 186, 187, 188, 189, 190, 191, 192, 193, 194, 195)])
me_cone_005.polygons.foreach_set('material_index', [1, 1, 1, 1, 1, 1, 1, 1, 1, 1, 1, 1, 1, 1, 1, 1, 1, 1, 1, 1, 1, 1, 1, 1, 1, 1, 1, 1, 1, 1, 1, 1, 1, 1, 0, 0, 0, 0, 0, 0, 0, 0, 0, 0, 0, 0, 0, 0, 0, 0, 0, 0, 0, 0, 0, 0, 0, 0, 0, 0, 0, 0, 0, 0, 0, 0, 0, 0, 0, 0, 0, 0, 0, 0, 0, 0, 0, 0, 0, 0, 0, 0, 0, 0, 0, 0, 0, 0, 0, 0, 0, 0, 0, 0, 0, 0, 0, 0, 0, 0, 0, 0, 0, 0, 0, 0, 0, 0, 0, 0, 0, 0, 0, 0, 0, 0, 0, 0, 0, 0, 0, 0, 0, 0, 0, 0, 0, 0, 0, 0, 0, 0, 0, 0, 0, 0, 0, 0, 0, 0, 0, 0, 0, 0, 0, 0, 0, 0, 0, 0, 0, 0, 0, 0, 0, 0, 0, 0, 0, 0, 0, 0, 0, 0, 0, 0])
me_cone_005.materials.append(mat_leaves)
me_cone_005.materials.append(mat_wood)
me_cone_005.use_remesh_preserve_volume = False
me_cone_005.use_remesh_preserve_attributes = False
me_cone_005.use_mirror_vertex_groups = False
me_cone_005.update()
me_cone_004 = bpy.data.meshes.new('Cone.004')
me_cone_004.from_pydata([(-9.724e-08, 0.3384, -3.684), (-9.724e-08, 0.3384, -0.9763), (0.06602, 0.3319, -3.684), (0.06602, 0.3319, -0.9763), (0.1295, 0.3126, -3.684), (0.1295, 0.3126, -0.9763), (0.188, 0.2814, -3.684), (0.188, 0.2814, -0.9763), (0.2393, 0.2393, -3.684), (0.2393, 0.2393, -0.9763), (0.2814, 0.188, -3.684), (0.2814, 0.188, -0.9763), (0.3126, 0.1295, -3.684), (0.3126, 0.1295, -0.9763), (0.3319, 0.06602, -3.684), (0.3319, 0.06602, -0.9763), (0.3384, -2.618e-07, -3.684), (0.3384, -2.618e-07, -0.9763), (0.3319, -0.06602, -3.684), (0.3319, -0.06602, -0.9763), (0.3126, -0.1295, -3.684), (0.3126, -0.1295, -0.9763), (0.2814, -0.188, -3.684), (0.2814, -0.188, -0.9763), (0.2393, -0.2393, -3.684), (0.2393, -0.2393, -0.9763), (0.188, -0.2814, -3.684), (0.188, -0.2814, -0.9763), (0.1295, -0.3126, -3.684), (0.1295, -0.3126, -0.9763), (0.06602, -0.3319, -3.684), (0.06602, -0.3319, -0.9763), (-2.075e-07, -0.3384, -3.684), (-2.075e-07, -0.3384, -0.9763), (-0.06602, -0.3319, -3.684), (-0.06602, -0.3319, -0.9763), (-0.1295, -0.3126, -3.684), (-0.1295, -0.3126, -0.9763), (-0.188, -0.2814, -3.684), (-0.188, -0.2814, -0.9763), (-0.2393, -0.2393, -3.684), (-0.2393, -0.2393, -0.9763), (-0.2814, -0.188, -3.684), (-0.2814, -0.188, -0.9763), (-0.3126, -0.1295, -3.684), (-0.3126, -0.1295, -0.9763), (-0.3319, -0.06602, -3.684), (-0.3319, -0.06602, -0.9763), (-0.3384, 3.936e-08, -3.684), (-0.3384, 3.936e-08, -0.9763), (-0.3319, 0.06602, -3.684), (-0.3319, 0.06602, -0.9763), (-0.3126, 0.1295, -3.684), (-0.3126, 0.1295, -0.9763), (-0.2814, 0.188, -3.684), (-0.2814, 0.188, -0.9763), (-0.2393, 0.2393, -3.684), (-0.2393, 0.2393, -0.9763), (-0.188, 0.2814, -3.684), (-0.188, 0.2814, -0.9763), (-0.1295, 0.3126, -3.684), (-0.1295, 0.3126, -0.9763), (-0.06602, 0.3319, -3.684), (-0.06602, 0.3319, -0.9763), (-9.724e-08, 1.567, -1.123), (0.3057, 1.537, -1.123), (0.5997, 1.448, -1.123), (0.8706, 1.303, -1.123), (1.108, 1.108, -1.123), (1.303, 0.8706, -1.123), (1.448, 0.5997, -1.123), (1.537, 0.3057, -1.123), (1.567, -1.691e-07, -1.123), (-9.724e-08, -2.874e-07, 2.011), (1.537, -0.3057, -1.123), (1.448, -0.5997, -1.123), (1.303, -0.8706, -1.123), (1.108, -1.108, -1.123), (0.8706, -1.303, -1.123), (0.5997, -1.448, -1.123), (0.3057, -1.537, -1.123), (-6.078e-07, -1.567, -1.123), (-0.3057, -1.537, -1.123), (-0.5997, -1.448, -1.123), (-0.8706, -1.303, -1.123), (-1.108, -1.108, -1.123), (-1.303, -0.8706, -1.123), (-1.448, -0.5997, -1.123), (-1.537, -0.3057, -1.123), (-1.567, 1.226e-06, -1.123), (-1.537, 0.3057, -1.123), (-1.448, 0.5997, -1.123), (-1.303, 0.8706, -1.123), (-1.108, 1.108, -1.123), (-0.8706, 1.303, -1.123), (-0.5997, 1.448, -1.123), (-0.3057, 1.537, -1.123), (-9.724e-08, 1.328, 0.4228), (0.2591, 1.302, 0.4228), (0.5082, 1.227, 0.4228), (0.7378, 1.104, 0.4228), (0.939, 0.939, 0.4228), (1.104, 0.7378, 0.4228), (1.227, 0.5082, 0.4228), (1.302, 0.2591, 0.4228), (1.328, -1.871e-07, 0.4228), (-9.724e-08, -2.874e-07, 3.079), (1.302, -0.2591, 0.4228), (1.227, -0.5082, 0.4228), (1.104, -0.7378, 0.4228), (0.939, -0.939, 0.4228), (0.7378, -1.104, 0.4228), (0.5082, -1.227, 0.4228), (0.2591, -1.302, 0.4228), (-5.3e-07, -1.328, 0.4228), (-0.2591, -1.302, 0.4228), (-0.5082, -1.227, 0.4228), (-0.7378, -1.104, 0.4228), (-0.939, -0.939, 0.4228), (-1.104, -0.7378, 0.4228), (-1.227, -0.5082, 0.4228), (-1.302, -0.2591, 0.4228), (-1.328, 9.949e-07, 0.4228), (-1.302, 0.2591, 0.4228), (-1.227, 0.5082, 0.4228), (-1.104, 0.7378, 0.4228), (-0.939, 0.939, 0.4228), (-0.7378, 1.104, 0.4228), (-0.5082, 1.227, 0.4228), (-0.2591, 1.302, 0.4228), (-9.724e-08, 1.159, 1.803), (0.2261, 1.137, 1.803), (0.4435, 1.071, 1.803), (0.6439, 0.9636, 1.803), (0.8195, 0.8195, 1.803), (0.9636, 0.6439, 1.803), (1.071, 0.4435, 1.803), (1.137, 0.2261, 1.803), (1.159, -1.999e-07, 1.803), (-9.724e-08, -2.874e-07, 4.121), (1.137, -0.2261, 1.803), (1.071, -0.4435, 1.803), (0.9636, -0.6439, 1.803), (0.8195, -0.8195, 1.803), (0.6439, -0.9636, 1.803), (0.4435, -1.071, 1.803), (0.2261, -1.137, 1.803), (-4.749e-07, -1.159, 1.803), (-0.2261, -1.137, 1.803), (-0.4435, -1.071, 1.803), (-0.6439, -0.9636, 1.803), (-0.8195, -0.8195, 1.803), (-0.9636, -0.6439, 1.803), (-1.071, -0.4435, 1.803), (-1.137, -0.2261, 1.803), (-1.159, 8.317e-07, 1.803), (-1.137, 0.2261, 1.803), (-1.071, 0.4435, 1.803), (-0.9636, 0.6439, 1.803), (-0.8195, 0.8195, 1.803), (-0.6439, 0.9636, 1.803), (-0.4435, 1.071, 1.803), (-0.2261, 1.137, 1.803), (-9.724e-08, 1.0, 3.11), (0.1951, 0.9808, 3.11), (0.3827, 0.9239, 3.11), (0.5556, 0.8315, 3.11), (0.7071, 0.7071, 3.11), (0.8315, 0.5556, 3.11), (0.9239, 0.3827, 3.11), (0.9808, 0.1951, 3.11), (1.0, -2.119e-07, 3.11), (-9.724e-08, -2.874e-07, 5.11), (0.9808, -0.1951, 3.11), (0.9239, -0.3827, 3.11), (0.8315, -0.5556, 3.11), (0.7071, -0.7071, 3.11), (0.5556, -0.8315, 3.11), (0.3827, -0.9239, 3.11), (0.1951, -0.9808, 3.11), (-4.231e-07, -1.0, 3.11), (-0.1951, -0.9808, 3.11), (-0.3827, -0.9239, 3.11), (-0.5556, -0.8315, 3.11), (-0.7071, -0.7071, 3.11), (-0.8315, -0.5556, 3.11), (-0.9239, -0.3827, 3.11), (-0.9808, -0.1951, 3.11), (-1.0, 6.782e-07, 3.11), (-0.9808, 0.1951, 3.11), (-0.9239, 0.3827, 3.11), (-0.8315, 0.5556, 3.11), (-0.7071, 0.7071, 3.11), (-0.5556, 0.8315, 3.11), (-0.3827, 0.9239, 3.11), (-0.1951, 0.9808, 3.11)], [], [(0, 1, 3, 2), (2, 3, 5, 4), (4, 5, 7, 6), (6, 7, 9, 8), (8, 9, 11, 10), (10, 11, 13, 12), (12, 13, 15, 14), (14, 15, 17, 16), (16, 17, 19, 18), (18, 19, 21, 20), (20, 21, 23, 22), (22, 23, 25, 24), (24, 25, 27, 26), (26, 27, 29, 28), (28, 29, 31, 30), (30, 31, 33, 32), (32, 33, 35, 34), (34, 35, 37, 36), (36, 37, 39, 38), (38, 39, 41, 40), (40, 41, 43, 42), (42, 43, 45, 44), (44, 45, 47, 46), (46, 47, 49, 48), (48, 49, 51, 50), (50, 51, 53, 52), (52, 53, 55, 54), (54, 55, 57, 56), (56, 57, 59, 58), (58, 59, 61, 60), (3, 1, 63, 61, 59, 57, 55, 53, 51, 49, 47, 45, 43, 41, 39, 37, 35, 33, 31, 29, 27, 25, 23, 21, 19, 17, 15, 13, 11, 9, 7, 5), (60, 61, 63, 62), (62, 63, 1, 0), (0, 2, 4, 6, 8, 10, 12, 14, 16, 18, 20, 22, 24, 26, 28, 30, 32, 34, 36, 38, 40, 42, 44, 46, 48, 50, 52, 54, 56, 58, 60, 62), (64, 73, 65), (65, 73, 66), (66, 73, 67), (67, 73, 68), (68, 73, 69), (69, 73, 70), (70, 73, 71), (71, 73, 72), (72, 73, 74), (74, 73, 75), (75, 73, 76), (76, 73, 77), (77, 73, 78), (78, 73, 79), (79, 73, 80), (80, 73, 81), (81, 73, 82), (82, 73, 83), (83, 73, 84), (84, 73, 85), (85, 73, 86), (86, 73, 87), (87, 73, 88), (88, 73, 89), (89, 73, 90), (90, 73, 91), (91, 73, 92), (92, 73, 93), (93, 73, 94), (94, 73, 95), (95, 73, 96), (96, 73, 64), (64, 65, 66, 67, 68, 69, 70, 71, 72, 74, 75, 76, 77, 78, 79, 80, 81, 82, 83, 84, 85, 86, 87, 88, 89, 90, 91, 92, 93, 94, 95, 96), (97, 106, 98), (98, 106, 99), (99, 106, 100), (100, 106, 101), (101, 106, 102), (102, 106, 103), (103, 106, 104), (104, 106, 105), (105, 106, 107), (107, 106, 108), (108, 106, 109), (109, 106, 110), (110, 106, 111), (111, 106, 112), (112, 106, 113), (113, 106, 114), (114, 106, 115), (115, 106, 116), (116, 106, 117), (117, 106, 118), (118, 106, 119), (119, 106, 120), (120, 106, 121), (121, 106, 122), (122, 106, 123), (123, 106, 124), (124, 106, 125), (125, 106, 126), (126, 106, 127), (127, 106, 128), (128, 106, 129), (129, 106, 97), (97, 98, 99, 100, 101, 102, 103, 104, 105, 107, 108, 109, 110, 111, 112, 113, 114, 115, 116, 117, 118, 119, 120, 121, 122, 123, 124, 125, 126, 127, 128, 129), (130, 139, 131), (131, 139, 132), (132, 139, 133), (133, 139, 134), (134, 139, 135), (135, 139, 136), (136, 139, 137), (137, 139, 138), (138, 139, 140), (140, 139, 141), (141, 139, 142), (142, 139, 143), (143, 139, 144), (144, 139, 145), (145, 139, 146), (146, 139, 147), (147, 139, 148), (148, 139, 149), (149, 139, 150), (150, 139, 151), (151, 139, 152), (152, 139, 153), (153, 139, 154), (154, 139, 155), (155, 139, 156), (156, 139, 157), (157, 139, 158), (158, 139, 159), (159, 139, 160), (160, 139, 161), (161, 139, 162), (162, 139, 130), (130, 131, 132, 133, 134, 135, 136, 137, 138, 140, 141, 142, 143, 144, 145, 146, 147, 148, 149, 150, 151, 152, 153, 154, 155, 156, 157, 158, 159, 160, 161, 162), (163, 172, 164), (164, 172, 165), (165, 172, 166), (166, 172, 167), (167, 172, 168), (168, 172, 169), (169, 172, 170), (170, 172, 171), (171, 172, 173), (173, 172, 174), (174, 172, 175), (175, 172, 176), (176, 172, 177), (177, 172, 178), (178, 172, 179), (179, 172, 180), (180, 172, 181), (181, 172, 182), (182, 172, 183), (183, 172, 184), (184, 172, 185), (185, 172, 186), (186, 172, 187), (187, 172, 188), (188, 172, 189), (189, 172, 190), (190, 172, 191), (191, 172, 192), (192, 172, 193), (193, 172, 194), (194, 172, 195), (195, 172, 163), (163, 164, 165, 166, 167, 168, 169, 170, 171, 173, 174, 175, 176, 177, 178, 179, 180, 181, 182, 183, 184, 185, 186, 187, 188, 189, 190, 191, 192, 193, 194, 195)])
me_cone_004.polygons.foreach_set('material_index', [1, 1, 1, 1, 1, 1, 1, 1, 1, 1, 1, 1, 1, 1, 1, 1, 1, 1, 1, 1, 1, 1, 1, 1, 1, 1, 1, 1, 1, 1, 1, 1, 1, 1, 0, 0, 0, 0, 0, 0, 0, 0, 0, 0, 0, 0, 0, 0, 0, 0, 0, 0, 0, 0, 0, 0, 0, 0, 0, 0, 0, 0, 0, 0, 0, 0, 0, 0, 0, 0, 0, 0, 0, 0, 0, 0, 0, 0, 0, 0, 0, 0, 0, 0, 0, 0, 0, 0, 0, 0, 0, 0, 0, 0, 0, 0, 0, 0, 0, 0, 0, 0, 0, 0, 0, 0, 0, 0, 0, 0, 0, 0, 0, 0, 0, 0, 0, 0, 0, 0, 0, 0, 0, 0, 0, 0, 0, 0, 0, 0, 0, 0, 0, 0, 0, 0, 0, 0, 0, 0, 0, 0, 0, 0, 0, 0, 0, 0, 0, 0, 0, 0, 0, 0, 0, 0, 0, 0, 0, 0, 0, 0, 0, 0, 0, 0])
me_cone_004.materials.append(mat_leaves)
me_cone_004.materials.append(mat_wood)
me_cone_004.use_remesh_preserve_volume = False
me_cone_004.use_remesh_preserve_attributes = False
me_cone_004.use_mirror_vertex_groups = False
me_cone_004.update()
me_plane = bpy.data.meshes.new('Plane')
me_plane.from_pydata([(-1.0, -1.0, 0.0), (1.0, -1.0, 0.0), (-1.0, 1.0, 0.0), (1.0, 1.0, 0.0)], [], [(0, 1, 3, 2)])
me_plane.materials.append(mat_material_001)
me_plane.use_remesh_preserve_volume = False
me_plane.use_remesh_preserve_attributes = False
me_plane.use_mirror_vertex_groups = False
me_plane.update()
me_cylinder_001 = bpy.data.meshes.new('Cylinder.001')
me_cylinder_001.from_pydata([(0.0, 1.0, -1.0), (0.0, 1.0, 1.0), (0.1951, 0.9808, -1.0), (0.1951, 0.9808, 1.0), (0.3827, 0.9239, -1.0), (0.3827, 0.9239, 1.0), (0.5556, 0.8315, -1.0), (0.5556, 0.8315, 1.0), (0.7071, 0.7071, -1.0), (0.7071, 0.7071, 1.0), (0.8315, 0.5556, -1.0), (0.8315, 0.5556, 1.0), (0.9239, 0.3827, -1.0), (0.9239, 0.3827, 1.0), (0.9808, 0.1951, -1.0), (0.9808, 0.1951, 1.0), (1.0, 7.55e-08, -1.0), (1.0, 7.55e-08, 1.0), (0.9808, -0.1951, -1.0), (0.9808, -0.1951, 1.0), (0.9239, -0.3827, -1.0), (0.9239, -0.3827, 1.0), (0.8315, -0.5556, -1.0), (0.8315, -0.5556, 1.0), (0.7071, -0.7071, -1.0), (0.7071, -0.7071, 1.0), (0.5556, -0.8315, -1.0), (0.5556, -0.8315, 1.0), (0.3827, -0.9239, -1.0), (0.3827, -0.9239, 1.0), (0.1951, -0.9808, -1.0), (0.1951, -0.9808, 1.0), (-3.258e-07, -1.0, -1.0), (-3.258e-07, -1.0, 1.0), (-0.1951, -0.9808, -1.0), (-0.1951, -0.9808, 1.0), (-0.3827, -0.9239, -1.0), (-0.3827, -0.9239, 1.0), (-0.5556, -0.8315, -1.0), (-0.5556, -0.8315, 1.0), (-0.7071, -0.7071, -1.0), (-0.7071, -0.7071, 1.0), (-0.8315, -0.5556, -1.0), (-0.8315, -0.5556, 1.0), (-0.9239, -0.3827, -1.0), (-0.9239, -0.3827, 1.0), (-0.9808, -0.1951, -1.0), (-0.9808, -0.1951, 1.0), (-1.0, 9.656e-07, -1.0), (-1.0, 9.656e-07, 1.0), (-0.9808, 0.1951, -1.0), (-0.9808, 0.1951, 1.0), (-0.9239, 0.3827, -1.0), (-0.9239, 0.3827, 1.0), (-0.8315, 0.5556, -1.0), (-0.8315, 0.5556, 1.0), (-0.7071, 0.7071, -1.0), (-0.7071, 0.7071, 1.0), (-0.5556, 0.8315, -1.0), (-0.5556, 0.8315, 1.0), (-0.3827, 0.9239, -1.0), (-0.3827, 0.9239, 1.0), (-0.1951, 0.9808, -1.0), (-0.1951, 0.9808, 1.0), (0.0, 1.0, -0.2435), (0.0, 1.0, 0.05651), (0.0, 1.0, 0.4398), (0.0, 1.0, 0.7398), (0.1951, 0.9808, 0.7398), (0.1951, 0.9808, 0.4398), (0.1951, 0.9808, 0.05651), (0.1951, 0.9808, -0.2435), (0.3827, 0.9239, 0.7398), (0.3827, 0.9239, 0.4398), (0.3827, 0.9239, 0.05651), (0.3827, 0.9239, -0.2435), (0.5556, 0.8315, 0.7398), (0.5556, 0.8315, 0.4398), (0.5556, 0.8315, 0.05651), (0.5556, 0.8315, -0.2435), (0.7071, 0.7071, 0.7398), (0.7071, 0.7071, 0.4398), (0.7071, 0.7071, 0.05651), (0.7071, 0.7071, -0.2435), (0.8315, 0.5556, 0.7398), (0.8315, 0.5556, 0.4398), (0.8315, 0.5556, 0.05651), (0.8315, 0.5556, -0.2435), (0.9239, 0.3827, 0.7398), (0.9239, 0.3827, 0.4398), (0.9239, 0.3827, 0.05651), (0.9239, 0.3827, -0.2435), (0.9808, 0.1951, 0.7398), (0.9808, 0.1951, 0.4398), (0.9808, 0.1951, 0.05651), (0.9808, 0.1951, -0.2435), (1.0, 7.55e-08, 0.7398), (1.0, 7.55e-08, 0.4398), (1.0, 7.55e-08, 0.05651), (1.0, 7.55e-08, -0.2435), (0.9808, -0.1951, 0.7398), (0.9808, -0.1951, 0.4398), (0.9808, -0.1951, 0.05651), (0.9808, -0.1951, -0.2435), (0.9239, -0.3827, 0.7398), (0.9239, -0.3827, 0.4398), (0.9239, -0.3827, 0.05651), (0.9239, -0.3827, -0.2435), (0.8315, -0.5556, 0.7398), (0.8315, -0.5556, 0.4398), (0.8315, -0.5556, 0.05651), (0.8315, -0.5556, -0.2435), (0.7071, -0.7071, 0.7398), (0.7071, -0.7071, 0.4398), (0.7071, -0.7071, 0.05651), (0.7071, -0.7071, -0.2435), (0.5556, -0.8315, 0.7398), (0.5556, -0.8315, 0.4398), (0.5556, -0.8315, 0.05651), (0.5556, -0.8315, -0.2435), (0.3827, -0.9239, 0.7398), (0.3827, -0.9239, 0.4398), (0.3827, -0.9239, 0.05651), (0.3827, -0.9239, -0.2435), (0.1951, -0.9808, 0.7398), (0.1951, -0.9808, 0.4398), (0.1951, -0.9808, 0.05651), (0.1951, -0.9808, -0.2435), (-3.258e-07, -1.0, 0.7398), (-3.258e-07, -1.0, 0.4398), (-3.258e-07, -1.0, 0.05651), (-3.258e-07, -1.0, -0.2435), (-0.1951, -0.9808, 0.7398), (-0.1951, -0.9808, 0.4398), (-0.1951, -0.9808, 0.05651), (-0.1951, -0.9808, -0.2435), (-0.3827, -0.9239, 0.7398), (-0.3827, -0.9239, 0.4398), (-0.3827, -0.9239, 0.05651), (-0.3827, -0.9239, -0.2435), (-0.5556, -0.8315, 0.7398), (-0.5556, -0.8315, 0.4398), (-0.5556, -0.8315, 0.05651), (-0.5556, -0.8315, -0.2435), (-0.7071, -0.7071, 0.7398), (-0.7071, -0.7071, 0.4398), (-0.7071, -0.7071, 0.05651), (-0.7071, -0.7071, -0.2435), (-0.8315, -0.5556, 0.7398), (-0.8315, -0.5556, 0.4398), (-0.8315, -0.5556, 0.05651), (-0.8315, -0.5556, -0.2435), (-0.9239, -0.3827, 0.7398), (-0.9239, -0.3827, 0.4398), (-0.9239, -0.3827, 0.05651), (-0.9239, -0.3827, -0.2435), (-0.9808, -0.1951, 0.7398), (-0.9808, -0.1951, 0.4398), (-0.9808, -0.1951, 0.05651), (-0.9808, -0.1951, -0.2435), (-1.0, 9.656e-07, 0.7398), (-1.0, 9.656e-07, 0.4398), (-1.0, 9.656e-07, 0.05651), (-1.0, 9.656e-07, -0.2435), (-0.9808, 0.1951, 0.7398), (-0.9808, 0.1951, 0.4398), (-0.9808, 0.1951, 0.05651), (-0.9808, 0.1951, -0.2435), (-0.9239, 0.3827, 0.7398), (-0.9239, 0.3827, 0.4398), (-0.9239, 0.3827, 0.05651), (-0.9239, 0.3827, -0.2435), (-0.8315, 0.5556, 0.7398), (-0.8315, 0.5556, 0.4398), (-0.8315, 0.5556, 0.05651), (-0.8315, 0.5556, -0.2435), (-0.7071, 0.7071, 0.7398), (-0.7071, 0.7071, 0.4398), (-0.7071, 0.7071, 0.05651), (-0.7071, 0.7071, -0.2435), (-0.5556, 0.8315, 0.7398), (-0.5556, 0.8315, 0.4398), (-0.5556, 0.8315, 0.05651), (-0.5556, 0.8315, -0.2435), (-0.3827, 0.9239, 0.7398), (-0.3827, 0.9239, 0.4398), (-0.3827, 0.9239, 0.05651), (-0.3827, 0.9239, -0.2435), (-0.1951, 0.9808, 0.7398), (-0.1951, 0.9808, 0.4398), (-0.1951, 0.9808, 0.05651), (-0.1951, 0.9808, -0.2435), (-2.053e-07, 2.729, 0.7398), (0.5323, 2.676, 0.7398), (1.044, 2.521, 0.7398), (1.516, 2.269, 0.7398), (1.929, 1.929, 0.7398), (2.269, 1.516, 0.7398), (2.521, 1.044, 0.7398), (2.676, 0.5323, 0.7398), (2.729, -2.866e-07, 0.7398), (2.676, -0.5323, 0.7398), (2.521, -1.044, 0.7398), (2.269, -1.516, 0.7398), (1.929, -1.929, 0.7398), (1.516, -2.269, 0.7398), (1.044, -2.521, 0.7398), (0.5323, -2.676, 0.7398), (-1.094e-06, -2.729, 0.7398), (-0.5323, -2.676, 0.7398), (-1.044, -2.521, 0.7398), (-1.516, -2.269, 0.7398), (-1.929, -1.929, 0.7398), (-2.269, -1.516, 0.7398), (-2.521, -1.044, 0.7398), (-2.676, -0.5323, 0.7398), (-2.729, 2.142e-06, 0.7398), (-2.676, 0.5323, 0.7398), (-2.521, 1.044, 0.7398), (-2.269, 1.516, 0.7398), (-1.929, 1.929, 0.7398), (-1.516, 2.269, 0.7398), (-1.044, 2.521, 0.7398), (-0.5323, 2.676, 0.7398), (-2.965e-07, 3.497, 0.4398), (0.6822, 3.43, 0.4398), (1.338, 3.231, 0.4398), (1.943, 2.907, 0.4398), (2.473, 2.473, 0.4398), (2.907, 1.943, 0.4398), (3.231, 1.338, 0.4398), (3.43, 0.6822, 0.4398), (3.497, -4.475e-07, 0.4398), (3.43, -0.6822, 0.4398), (3.231, -1.338, 0.4398), (2.907, -1.943, 0.4398), (2.473, -2.473, 0.4398), (1.943, -2.907, 0.4398), (1.338, -3.231, 0.4398), (0.6822, -3.43, 0.4398), (-1.436e-06, -3.497, 0.4398), (-0.6822, -3.43, 0.4398), (-1.338, -3.231, 0.4398), (-1.943, -2.907, 0.4398), (-2.473, -2.473, 0.4398), (-2.907, -1.943, 0.4398), (-3.231, -1.338, 0.4398), (-3.43, -0.6822, 0.4398), (-3.497, 2.665e-06, 0.4398), (-3.43, 0.6822, 0.4398), (-3.231, 1.338, 0.4398), (-2.907, 1.943, 0.4398), (-2.473, 2.473, 0.4398), (-1.943, 2.907, 0.4398), (-1.338, 3.231, 0.4398), (-0.6822, 3.43, 0.4398), (-4.35e-07, 4.663, 0.05651), (0.9097, 4.574, 0.05651), (1.785, 4.308, 0.05651), (2.591, 3.877, 0.05651), (3.297, 3.297, 0.05651), (3.877, 2.591, 0.05651), (4.308, 1.785, 0.05651), (4.574, 0.9097, 0.05651), (4.663, -6.919e-07, 0.05651), (4.574, -0.9097, 0.05651), (4.308, -1.785, 0.05651), (3.877, -2.591, 0.05651), (3.297, -3.297, 0.05651), (2.591, -3.877, 0.05651), (1.785, -4.308, 0.05651), (0.9097, -4.574, 0.05651), (-1.954e-06, -4.663, 0.05651), (-0.9098, -4.574, 0.05651), (-1.785, -4.308, 0.05651), (-2.591, -3.877, 0.05651), (-3.297, -3.297, 0.05651), (-3.877, -2.591, 0.05651), (-4.308, -1.785, 0.05651), (-4.574, -0.9097, 0.05651), (-4.663, 3.459e-06, 0.05651), (-4.574, 0.9098, 0.05651), (-4.308, 1.785, 0.05651), (-3.877, 2.591, 0.05651), (-3.297, 3.297, 0.05651), (-2.591, 3.877, 0.05651), (-1.785, 4.308, 0.05651), (-0.9097, 4.574, 0.05651), (-5.696e-07, 5.797, -0.2435), (1.131, 5.685, -0.2435), (2.218, 5.356, -0.2435), (3.221, 4.82, -0.2435), (4.099, 4.099, -0.2435), (4.82, 3.221, -0.2435), (5.356, 2.218, -0.2435), (5.685, 1.131, -0.2435), (5.797, -9.294e-07, -0.2435), (5.685, -1.131, -0.2435), (5.356, -2.218, -0.2435), (4.82, -3.221, -0.2435), (4.099, -4.099, -0.2435), (3.221, -4.82, -0.2435), (2.218, -5.356, -0.2435), (1.131, -5.685, -0.2435), (-2.458e-06, -5.797, -0.2435), (-1.131, -5.685, -0.2435), (-2.218, -5.356, -0.2435), (-3.221, -4.82, -0.2435), (-4.099, -4.099, -0.2435), (-4.82, -3.221, -0.2435), (-5.356, -2.218, -0.2435), (-5.685, -1.131, -0.2435), (-5.797, 4.23e-06, -0.2435), (-5.685, 1.131, -0.2435), (-5.356, 2.218, -0.2435), (-4.82, 3.221, -0.2435), (-4.099, 4.099, -0.2435), (-3.221, 4.82, -0.2435), (-2.218, 5.356, -0.2435), (-1.131, 5.685, -0.2435), (-2.359e-06, 2.85e-07, 1.097)], [], [(192, 1, 3, 193), (193, 3, 5, 194), (194, 5, 7, 195), (195, 7, 9, 196), (196, 9, 11, 197), (197, 11, 13, 198), (198, 13, 15, 199), (199, 15, 17, 200), (200, 17, 19, 201), (201, 19, 21, 202), (202, 21, 23, 203), (203, 23, 25, 204), (204, 25, 27, 205), (205, 27, 29, 206), (206, 29, 31, 207), (207, 31, 33, 208), (208, 33, 35, 209), (209, 35, 37, 210), (210, 37, 39, 211), (211, 39, 41, 212), (212, 41, 43, 213), (213, 43, 45, 214), (214, 45, 47, 215), (215, 47, 49, 216), (216, 49, 51, 217), (217, 51, 53, 218), (218, 53, 55, 219), (219, 55, 57, 220), (220, 57, 59, 221), (221, 59, 61, 222), (11, 9, 320), (222, 61, 63, 223), (223, 63, 1, 192), (0, 2, 4, 6, 8, 10, 12, 14, 16, 18, 20, 22, 24, 26, 28, 30, 32, 34, 36, 38, 40, 42, 44, 46, 48, 50, 52, 54, 56, 58, 60, 62), (62, 191, 64, 0), (319, 190, 65, 288), (287, 189, 66, 256), (255, 188, 67, 224), (60, 187, 191, 62), (318, 186, 190, 319), (286, 185, 189, 287), (254, 184, 188, 255), (58, 183, 187, 60), (317, 182, 186, 318), (285, 181, 185, 286), (253, 180, 184, 254), (56, 179, 183, 58), (316, 178, 182, 317), (284, 177, 181, 285), (252, 176, 180, 253), (54, 175, 179, 56), (315, 174, 178, 316), (283, 173, 177, 284), (251, 172, 176, 252), (52, 171, 175, 54), (314, 170, 174, 315), (282, 169, 173, 283), (250, 168, 172, 251), (50, 167, 171, 52), (313, 166, 170, 314), (281, 165, 169, 282), (249, 164, 168, 250), (48, 163, 167, 50), (312, 162, 166, 313), (280, 161, 165, 281), (248, 160, 164, 249), (46, 159, 163, 48), (311, 158, 162, 312), (279, 157, 161, 280), (247, 156, 160, 248), (44, 155, 159, 46), (310, 154, 158, 311), (278, 153, 157, 279), (246, 152, 156, 247), (42, 151, 155, 44), (309, 150, 154, 310), (277, 149, 153, 278), (245, 148, 152, 246), (40, 147, 151, 42), (308, 146, 150, 309), (276, 145, 149, 277), (244, 144, 148, 245), (38, 143, 147, 40), (307, 142, 146, 308), (275, 141, 145, 276), (243, 140, 144, 244), (36, 139, 143, 38), (306, 138, 142, 307), (274, 137, 141, 275), (242, 136, 140, 243), (34, 135, 139, 36), (305, 134, 138, 306), (273, 133, 137, 274), (241, 132, 136, 242), (32, 131, 135, 34), (304, 130, 134, 305), (272, 129, 133, 273), (240, 128, 132, 241), (30, 127, 131, 32), (303, 126, 130, 304), (271, 125, 129, 272), (239, 124, 128, 240), (28, 123, 127, 30), (302, 122, 126, 303), (270, 121, 125, 271), (238, 120, 124, 239), (26, 119, 123, 28), (301, 118, 122, 302), (269, 117, 121, 270), (237, 116, 120, 238), (24, 115, 119, 26), (300, 114, 118, 301), (268, 113, 117, 269), (236, 112, 116, 237), (22, 111, 115, 24), (299, 110, 114, 300), (267, 109, 113, 268), (235, 108, 112, 236), (20, 107, 111, 22), (298, 106, 110, 299), (266, 105, 109, 267), (234, 104, 108, 235), (18, 103, 107, 20), (297, 102, 106, 298), (265, 101, 105, 266), (233, 100, 104, 234), (16, 99, 103, 18), (296, 98, 102, 297), (264, 97, 101, 265), (232, 96, 100, 233), (14, 95, 99, 16), (295, 94, 98, 296), (263, 93, 97, 264), (231, 92, 96, 232), (12, 91, 95, 14), (294, 90, 94, 295), (262, 89, 93, 263), (230, 88, 92, 231), (10, 87, 91, 12), (293, 86, 90, 294), (261, 85, 89, 262), (229, 84, 88, 230), (8, 83, 87, 10), (292, 82, 86, 293), (260, 81, 85, 261), (228, 80, 84, 229), (6, 79, 83, 8), (291, 78, 82, 292), (259, 77, 81, 260), (227, 76, 80, 228), (4, 75, 79, 6), (290, 74, 78, 291), (258, 73, 77, 259), (226, 72, 76, 227), (2, 71, 75, 4), (289, 70, 74, 290), (257, 69, 73, 258), (225, 68, 72, 226), (0, 64, 71, 2), (288, 65, 70, 289), (256, 66, 69, 257), (224, 67, 68, 225), (188, 223, 192, 67), (184, 222, 223, 188), (180, 221, 222, 184), (176, 220, 221, 180), (172, 219, 220, 176), (168, 218, 219, 172), (164, 217, 218, 168), (160, 216, 217, 164), (156, 215, 216, 160), (152, 214, 215, 156), (148, 213, 214, 152), (144, 212, 213, 148), (140, 211, 212, 144), (136, 210, 211, 140), (132, 209, 210, 136), (128, 208, 209, 132), (124, 207, 208, 128), (120, 206, 207, 124), (116, 205, 206, 120), (112, 204, 205, 116), (108, 203, 204, 112), (104, 202, 203, 108), (100, 201, 202, 104), (96, 200, 201, 100), (92, 199, 200, 96), (88, 198, 199, 92), (84, 197, 198, 88), (80, 196, 197, 84), (76, 195, 196, 80), (72, 194, 195, 76), (68, 193, 194, 72), (67, 192, 193, 68), (66, 224, 225, 69), (69, 225, 226, 73), (73, 226, 227, 77), (77, 227, 228, 81), (81, 228, 229, 85), (85, 229, 230, 89), (89, 230, 231, 93), (93, 231, 232, 97), (97, 232, 233, 101), (101, 233, 234, 105), (105, 234, 235, 109), (109, 235, 236, 113), (113, 236, 237, 117), (117, 237, 238, 121), (121, 238, 239, 125), (125, 239, 240, 129), (129, 240, 241, 133), (133, 241, 242, 137), (137, 242, 243, 141), (141, 243, 244, 145), (145, 244, 245, 149), (149, 245, 246, 153), (153, 246, 247, 157), (157, 247, 248, 161), (161, 248, 249, 165), (165, 249, 250, 169), (169, 250, 251, 173), (173, 251, 252, 177), (177, 252, 253, 181), (181, 253, 254, 185), (185, 254, 255, 189), (189, 255, 224, 66), (65, 256, 257, 70), (70, 257, 258, 74), (74, 258, 259, 78), (78, 259, 260, 82), (82, 260, 261, 86), (86, 261, 262, 90), (90, 262, 263, 94), (94, 263, 264, 98), (98, 264, 265, 102), (102, 265, 266, 106), (106, 266, 267, 110), (110, 267, 268, 114), (114, 268, 269, 118), (118, 269, 270, 122), (122, 270, 271, 126), (126, 271, 272, 130), (130, 272, 273, 134), (134, 273, 274, 138), (138, 274, 275, 142), (142, 275, 276, 146), (146, 276, 277, 150), (150, 277, 278, 154), (154, 278, 279, 158), (158, 279, 280, 162), (162, 280, 281, 166), (166, 281, 282, 170), (170, 282, 283, 174), (174, 283, 284, 178), (178, 284, 285, 182), (182, 285, 286, 186), (186, 286, 287, 190), (190, 287, 256, 65), (64, 288, 289, 71), (71, 289, 290, 75), (75, 290, 291, 79), (79, 291, 292, 83), (83, 292, 293, 87), (87, 293, 294, 91), (91, 294, 295, 95), (95, 295, 296, 99), (99, 296, 297, 103), (103, 297, 298, 107), (107, 298, 299, 111), (111, 299, 300, 115), (115, 300, 301, 119), (119, 301, 302, 123), (123, 302, 303, 127), (127, 303, 304, 131), (131, 304, 305, 135), (135, 305, 306, 139), (139, 306, 307, 143), (143, 307, 308, 147), (147, 308, 309, 151), (151, 309, 310, 155), (155, 310, 311, 159), (159, 311, 312, 163), (163, 312, 313, 167), (167, 313, 314, 171), (171, 314, 315, 175), (175, 315, 316, 179), (179, 316, 317, 183), (183, 317, 318, 187), (187, 318, 319, 191), (191, 319, 288, 64), (29, 27, 320), (47, 45, 320), (3, 1, 320), (1, 63, 320), (21, 19, 320), (39, 37, 320), (57, 55, 320), (13, 11, 320), (31, 29, 320), (49, 47, 320), (5, 3, 320), (23, 21, 320), (41, 39, 320), (59, 57, 320), (15, 13, 320), (33, 31, 320), (51, 49, 320), (7, 5, 320), (25, 23, 320), (43, 41, 320), (61, 59, 320), (17, 15, 320), (35, 33, 320), (53, 51, 320), (9, 7, 320), (27, 25, 320), (45, 43, 320), (63, 61, 320), (19, 17, 320), (37, 35, 320), (55, 53, 320)])
me_cylinder_001.use_remesh_preserve_volume = False
me_cylinder_001.use_remesh_preserve_attributes = False
me_cylinder_001.use_mirror_vertex_groups = False
me_cylinder_001.update()
me_cone = bpy.data.meshes.new('Cone')
me_cone.from_pydata([(-9.724e-08, 0.3384, -3.684), (-9.724e-08, 0.3384, -0.9763), (0.06602, 0.3319, -3.684), (0.06602, 0.3319, -0.9763), (0.1295, 0.3126, -3.684), (0.1295, 0.3126, -0.9763), (0.188, 0.2814, -3.684), (0.188, 0.2814, -0.9763), (0.2393, 0.2393, -3.684), (0.2393, 0.2393, -0.9763), (0.2814, 0.188, -3.684), (0.2814, 0.188, -0.9763), (0.3126, 0.1295, -3.684), (0.3126, 0.1295, -0.9763), (0.3319, 0.06602, -3.684), (0.3319, 0.06602, -0.9763), (0.3384, -2.618e-07, -3.684), (0.3384, -2.618e-07, -0.9763), (0.3319, -0.06602, -3.684), (0.3319, -0.06602, -0.9763), (0.3126, -0.1295, -3.684), (0.3126, -0.1295, -0.9763), (0.2814, -0.188, -3.684), (0.2814, -0.188, -0.9763), (0.2393, -0.2393, -3.684), (0.2393, -0.2393, -0.9763), (0.188, -0.2814, -3.684), (0.188, -0.2814, -0.9763), (0.1295, -0.3126, -3.684), (0.1295, -0.3126, -0.9763), (0.06602, -0.3319, -3.684), (0.06602, -0.3319, -0.9763), (-2.075e-07, -0.3384, -3.684), (-2.075e-07, -0.3384, -0.9763), (-0.06602, -0.3319, -3.684), (-0.06602, -0.3319, -0.9763), (-0.1295, -0.3126, -3.684), (-0.1295, -0.3126, -0.9763), (-0.188, -0.2814, -3.684), (-0.188, -0.2814, -0.9763), (-0.2393, -0.2393, -3.684), (-0.2393, -0.2393, -0.9763), (-0.2814, -0.188, -3.684), (-0.2814, -0.188, -0.9763), (-0.3126, -0.1295, -3.684), (-0.3126, -0.1295, -0.9763), (-0.3319, -0.06602, -3.684), (-0.3319, -0.06602, -0.9763), (-0.3384, 3.936e-08, -3.684), (-0.3384, 3.936e-08, -0.9763), (-0.3319, 0.06602, -3.684), (-0.3319, 0.06602, -0.9763), (-0.3126, 0.1295, -3.684), (-0.3126, 0.1295, -0.9763), (-0.2814, 0.188, -3.684), (-0.2814, 0.188, -0.9763), (-0.2393, 0.2393, -3.684), (-0.2393, 0.2393, -0.9763), (-0.188, 0.2814, -3.684), (-0.188, 0.2814, -0.9763), (-0.1295, 0.3126, -3.684), (-0.1295, 0.3126, -0.9763), (-0.06602, 0.3319, -3.684), (-0.06602, 0.3319, -0.9763), (-9.724e-08, 1.567, -1.123), (0.3057, 1.537, -1.123), (0.5997, 1.448, -1.123), (0.8706, 1.303, -1.123), (1.108, 1.108, -1.123), (1.303, 0.8706, -1.123), (1.448, 0.5997, -1.123), (1.537, 0.3057, -1.123), (1.567, -1.691e-07, -1.123), (-9.724e-08, -2.874e-07, 2.011), (1.537, -0.3057, -1.123), (1.448, -0.5997, -1.123), (1.303, -0.8706, -1.123), (1.108, -1.108, -1.123), (0.8706, -1.303, -1.123), (0.5997, -1.448, -1.123), (0.3057, -1.537, -1.123), (-6.078e-07, -1.567, -1.123), (-0.3057, -1.537, -1.123), (-0.5997, -1.448, -1.123), (-0.8706, -1.303, -1.123), (-1.108, -1.108, -1.123), (-1.303, -0.8706, -1.123), (-1.448, -0.5997, -1.123), (-1.537, -0.3057, -1.123), (-1.567, 1.226e-06, -1.123), (-1.537, 0.3057, -1.123), (-1.448, 0.5997, -1.123), (-1.303, 0.8706, -1.123), (-1.108, 1.108, -1.123), (-0.8706, 1.303, -1.123), (-0.5997, 1.448, -1.123), (-0.3057, 1.537, -1.123), (-9.724e-08, 1.328, 0.4228), (0.2591, 1.302, 0.4228), (0.5082, 1.227, 0.4228), (0.7378, 1.104, 0.4228), (0.939, 0.939, 0.4228), (1.104, 0.7378, 0.4228), (1.227, 0.5082, 0.4228), (1.302, 0.2591, 0.4228), (1.328, -1.871e-07, 0.4228), (-9.724e-08, -2.874e-07, 3.079), (1.302, -0.2591, 0.4228), (1.227, -0.5082, 0.4228), (1.104, -0.7378, 0.4228), (0.939, -0.939, 0.4228), (0.7378, -1.104, 0.4228), (0.5082, -1.227, 0.4228), (0.2591, -1.302, 0.4228), (-5.3e-07, -1.328, 0.4228), (-0.2591, -1.302, 0.4228), (-0.5082, -1.227, 0.4228), (-0.7378, -1.104, 0.4228), (-0.939, -0.939, 0.4228), (-1.104, -0.7378, 0.4228), (-1.227, -0.5082, 0.4228), (-1.302, -0.2591, 0.4228), (-1.328, 9.949e-07, 0.4228), (-1.302, 0.2591, 0.4228), (-1.227, 0.5082, 0.4228), (-1.104, 0.7378, 0.4228), (-0.939, 0.939, 0.4228), (-0.7378, 1.104, 0.4228), (-0.5082, 1.227, 0.4228), (-0.2591, 1.302, 0.4228), (-9.724e-08, 1.159, 1.803), (0.2261, 1.137, 1.803), (0.4435, 1.071, 1.803), (0.6439, 0.9636, 1.803), (0.8195, 0.8195, 1.803), (0.9636, 0.6439, 1.803), (1.071, 0.4435, 1.803), (1.137, 0.2261, 1.803), (1.159, -1.999e-07, 1.803), (-9.724e-08, -2.874e-07, 4.121), (1.137, -0.2261, 1.803), (1.071, -0.4435, 1.803), (0.9636, -0.6439, 1.803), (0.8195, -0.8195, 1.803), (0.6439, -0.9636, 1.803), (0.4435, -1.071, 1.803), (0.2261, -1.137, 1.803), (-4.749e-07, -1.159, 1.803), (-0.2261, -1.137, 1.803), (-0.4435, -1.071, 1.803), (-0.6439, -0.9636, 1.803), (-0.8195, -0.8195, 1.803), (-0.9636, -0.6439, 1.803), (-1.071, -0.4435, 1.803), (-1.137, -0.2261, 1.803), (-1.159, 8.317e-07, 1.803), (-1.137, 0.2261, 1.803), (-1.071, 0.4435, 1.803), (-0.9636, 0.6439, 1.803), (-0.8195, 0.8195, 1.803), (-0.6439, 0.9636, 1.803), (-0.4435, 1.071, 1.803), (-0.2261, 1.137, 1.803), (-9.724e-08, 1.0, 3.11), (0.1951, 0.9808, 3.11), (0.3827, 0.9239, 3.11), (0.5556, 0.8315, 3.11), (0.7071, 0.7071, 3.11), (0.8315, 0.5556, 3.11), (0.9239, 0.3827, 3.11), (0.9808, 0.1951, 3.11), (1.0, -2.119e-07, 3.11), (-9.724e-08, -2.874e-07, 5.11), (0.9808, -0.1951, 3.11), (0.9239, -0.3827, 3.11), (0.8315, -0.5556, 3.11), (0.7071, -0.7071, 3.11), (0.5556, -0.8315, 3.11), (0.3827, -0.9239, 3.11), (0.1951, -0.9808, 3.11), (-4.231e-07, -1.0, 3.11), (-0.1951, -0.9808, 3.11), (-0.3827, -0.9239, 3.11), (-0.5556, -0.8315, 3.11), (-0.7071, -0.7071, 3.11), (-0.8315, -0.5556, 3.11), (-0.9239, -0.3827, 3.11), (-0.9808, -0.1951, 3.11), (-1.0, 6.782e-07, 3.11), (-0.9808, 0.1951, 3.11), (-0.9239, 0.3827, 3.11), (-0.8315, 0.5556, 3.11), (-0.7071, 0.7071, 3.11), (-0.5556, 0.8315, 3.11), (-0.3827, 0.9239, 3.11), (-0.1951, 0.9808, 3.11)], [], [(0, 1, 3, 2), (2, 3, 5, 4), (4, 5, 7, 6), (6, 7, 9, 8), (8, 9, 11, 10), (10, 11, 13, 12), (12, 13, 15, 14), (14, 15, 17, 16), (16, 17, 19, 18), (18, 19, 21, 20), (20, 21, 23, 22), (22, 23, 25, 24), (24, 25, 27, 26), (26, 27, 29, 28), (28, 29, 31, 30), (30, 31, 33, 32), (32, 33, 35, 34), (34, 35, 37, 36), (36, 37, 39, 38), (38, 39, 41, 40), (40, 41, 43, 42), (42, 43, 45, 44), (44, 45, 47, 46), (46, 47, 49, 48), (48, 49, 51, 50), (50, 51, 53, 52), (52, 53, 55, 54), (54, 55, 57, 56), (56, 57, 59, 58), (58, 59, 61, 60), (3, 1, 63, 61, 59, 57, 55, 53, 51, 49, 47, 45, 43, 41, 39, 37, 35, 33, 31, 29, 27, 25, 23, 21, 19, 17, 15, 13, 11, 9, 7, 5), (60, 61, 63, 62), (62, 63, 1, 0), (0, 2, 4, 6, 8, 10, 12, 14, 16, 18, 20, 22, 24, 26, 28, 30, 32, 34, 36, 38, 40, 42, 44, 46, 48, 50, 52, 54, 56, 58, 60, 62), (64, 73, 65), (65, 73, 66), (66, 73, 67), (67, 73, 68), (68, 73, 69), (69, 73, 70), (70, 73, 71), (71, 73, 72), (72, 73, 74), (74, 73, 75), (75, 73, 76), (76, 73, 77), (77, 73, 78), (78, 73, 79), (79, 73, 80), (80, 73, 81), (81, 73, 82), (82, 73, 83), (83, 73, 84), (84, 73, 85), (85, 73, 86), (86, 73, 87), (87, 73, 88), (88, 73, 89), (89, 73, 90), (90, 73, 91), (91, 73, 92), (92, 73, 93), (93, 73, 94), (94, 73, 95), (95, 73, 96), (96, 73, 64), (64, 65, 66, 67, 68, 69, 70, 71, 72, 74, 75, 76, 77, 78, 79, 80, 81, 82, 83, 84, 85, 86, 87, 88, 89, 90, 91, 92, 93, 94, 95, 96), (97, 106, 98), (98, 106, 99), (99, 106, 100), (100, 106, 101), (101, 106, 102), (102, 106, 103), (103, 106, 104), (104, 106, 105), (105, 106, 107), (107, 106, 108), (108, 106, 109), (109, 106, 110), (110, 106, 111), (111, 106, 112), (112, 106, 113), (113, 106, 114), (114, 106, 115), (115, 106, 116), (116, 106, 117), (117, 106, 118), (118, 106, 119), (119, 106, 120), (120, 106, 121), (121, 106, 122), (122, 106, 123), (123, 106, 124), (124, 106, 125), (125, 106, 126), (126, 106, 127), (127, 106, 128), (128, 106, 129), (129, 106, 97), (97, 98, 99, 100, 101, 102, 103, 104, 105, 107, 108, 109, 110, 111, 112, 113, 114, 115, 116, 117, 118, 119, 120, 121, 122, 123, 124, 125, 126, 127, 128, 129), (130, 139, 131), (131, 139, 132), (132, 139, 133), (133, 139, 134), (134, 139, 135), (135, 139, 136), (136, 139, 137), (137, 139, 138), (138, 139, 140), (140, 139, 141), (141, 139, 142), (142, 139, 143), (143, 139, 144), (144, 139, 145), (145, 139, 146), (146, 139, 147), (147, 139, 148), (148, 139, 149), (149, 139, 150), (150, 139, 151), (151, 139, 152), (152, 139, 153), (153, 139, 154), (154, 139, 155), (155, 139, 156), (156, 139, 157), (157, 139, 158), (158, 139, 159), (159, 139, 160), (160, 139, 161), (161, 139, 162), (162, 139, 130), (130, 131, 132, 133, 134, 135, 136, 137, 138, 140, 141, 142, 143, 144, 145, 146, 147, 148, 149, 150, 151, 152, 153, 154, 155, 156, 157, 158, 159, 160, 161, 162), (163, 172, 164), (164, 172, 165), (165, 172, 166), (166, 172, 167), (167, 172, 168), (168, 172, 169), (169, 172, 170), (170, 172, 171), (171, 172, 173), (173, 172, 174), (174, 172, 175), (175, 172, 176), (176, 172, 177), (177, 172, 178), (178, 172, 179), (179, 172, 180), (180, 172, 181), (181, 172, 182), (182, 172, 183), (183, 172, 184), (184, 172, 185), (185, 172, 186), (186, 172, 187), (187, 172, 188), (188, 172, 189), (189, 172, 190), (190, 172, 191), (191, 172, 192), (192, 172, 193), (193, 172, 194), (194, 172, 195), (195, 172, 163), (163, 164, 165, 166, 167, 168, 169, 170, 171, 173, 174, 175, 176, 177, 178, 179, 180, 181, 182, 183, 184, 185, 186, 187, 188, 189, 190, 191, 192, 193, 194, 195)])
me_cone.polygons.foreach_set('material_index', [1, 1, 1, 1, 1, 1, 1, 1, 1, 1, 1, 1, 1, 1, 1, 1, 1, 1, 1, 1, 1, 1, 1, 1, 1, 1, 1, 1, 1, 1, 1, 1, 1, 1, 0, 0, 0, 0, 0, 0, 0, 0, 0, 0, 0, 0, 0, 0, 0, 0, 0, 0, 0, 0, 0, 0, 0, 0, 0, 0, 0, 0, 0, 0, 0, 0, 0, 0, 0, 0, 0, 0, 0, 0, 0, 0, 0, 0, 0, 0, 0, 0, 0, 0, 0, 0, 0, 0, 0, 0, 0, 0, 0, 0, 0, 0, 0, 0, 0, 0, 0, 0, 0, 0, 0, 0, 0, 0, 0, 0, 0, 0, 0, 0, 0, 0, 0, 0, 0, 0, 0, 0, 0, 0, 0, 0, 0, 0, 0, 0, 0, 0, 0, 0, 0, 0, 0, 0, 0, 0, 0, 0, 0, 0, 0, 0, 0, 0, 0, 0, 0, 0, 0, 0, 0, 0, 0, 0, 0, 0, 0, 0, 0, 0, 0, 0])
me_cone.materials.append(mat_leaves)
me_cone.materials.append(mat_wood)
me_cone.use_remesh_preserve_volume = False
me_cone.use_remesh_preserve_attributes = False
me_cone.use_mirror_vertex_groups = False
me_cone.update()

# ---- objects
ob_cone_004 = bpy.data.objects.new('Cone.004', me_cone_007)
ob_cone_003 = bpy.data.objects.new('Cone.003', me_cone_006)
ob_cone_002 = bpy.data.objects.new('Cone.002', me_cone_005)
ob_cone_001 = bpy.data.objects.new('Cone.001', me_cone_004)
ob_plane = bpy.data.objects.new('Plane', me_plane)
ob_cylinder_001 = bpy.data.objects.new('Cylinder.001', me_cylinder_001)
ob_cone = bpy.data.objects.new('Cone', me_cone)
ob_lamp = bpy.data.objects.new('Lamp', light_lamp)
ob_camera = bpy.data.objects.new('Camera', cam_camera)

# ---- transforms, parenting, visibility, modifiers, constraints
ob_cone_004.location = (-0.2304, 2.796, 1.397)
ob_cone_004.rotation_euler = (0.05036, -0.1259, 0.02969)
ob_cone_004.scale = (0.9338, 0.9338, 0.9338)
ob_cone_004.lineart.crease_threshold = 0.0
ob_cone_003.location = (3.132, 1.052, 1.435)
ob_cone_003.scale = (0.9338, 0.9338, 0.9338)
ob_cone_003.lineart.crease_threshold = 0.0
ob_cone_002.location = (-2.117, -1.077, 1.661)
ob_cone_002.scale = (0.5543, 0.5543, 0.5543)
ob_cone_002.lineart.crease_threshold = 0.0
ob_cone_001.location = (1.746, 0.4443, 1.322)
ob_cone_001.scale = (0.5543, 0.5543, 0.5543)
ob_cone_001.lineart.crease_threshold = 0.0
ob_plane.location = (2.935, 0.08028, -0.7815)
ob_plane.scale = (17.08, 17.08, 17.08)
ob_plane.lineart.crease_threshold = 0.0
ob_cylinder_001.location = (11.94, 7.153e-07, 2.064)
ob_cylinder_001.scale = (0.1909, 0.1909, 3.408)
ob_cylinder_001.lineart.crease_threshold = 0.0
ob_cone.location = (-0.4342, -0.3753, 1.661)
ob_cone.scale = (0.7128, 0.7128, 0.7128)
ob_cone.lineart.crease_threshold = 0.0
ob_lamp.location = (4.076, -6.675, 5.904)
ob_lamp.rotation_euler = (0.6908, -0.4843, 2.13)
ob_lamp.lock_rotations_4d = False
ob_lamp.empty_display_type = 'ARROWS'
ob_lamp.color = (0.0, 0.0, 0.0, 0.0)
ob_lamp.lineart.crease_threshold = 0.0
ob_camera.location = (9.368, -18.06, 6.885)
ob_camera.rotation_euler = (1.333, -1.348e-06, 0.3949)
ob_camera.lock_rotations_4d = False
ob_camera.empty_display_type = 'ARROWS'
ob_camera.color = (0.0, 0.0, 0.0, 0.0)
ob_camera.display_type = 'WIRE'
ob_camera.lineart.crease_threshold = 0.0

# ---- collection membership
col_collection_1.objects.link(ob_cone_004)
col_collection_1.objects.link(ob_cone_003)
col_collection_1.objects.link(ob_cone_002)
col_collection_1.objects.link(ob_cone_001)
col_collection_1.objects.link(ob_plane)
col_collection_1.objects.link(ob_cylinder_001)
col_collection_1.objects.link(ob_cone)
col_collection_1.objects.link(ob_lamp)
col_collection_1.objects.link(ob_camera)

# ---- scene / render settings (as saved in the file)
scene.camera = ob_camera
scene.frame_start = 1; scene.frame_end = 250; scene.frame_set(1)
scene.render.engine = 'CYCLES'
scene.render.resolution_percentage = 50
scene.render.dither_intensity = 0.0
scene.cycles.use_denoising = False
scene.cycles.samples = 128
scene.cycles.sampling_pattern = 'TABULATED_SOBOL'
scene.cycles.light_sampling_threshold = 0.0
scene.cycles.use_adaptive_sampling = False
scene.cycles.use_light_tree = False
scene.cycles.blur_glossy = 0.0
scene.cycles.sample_clamp_indirect = 0.0
scene.view_settings.view_transform = 'Standard'
bpy.context.view_layer.update()
